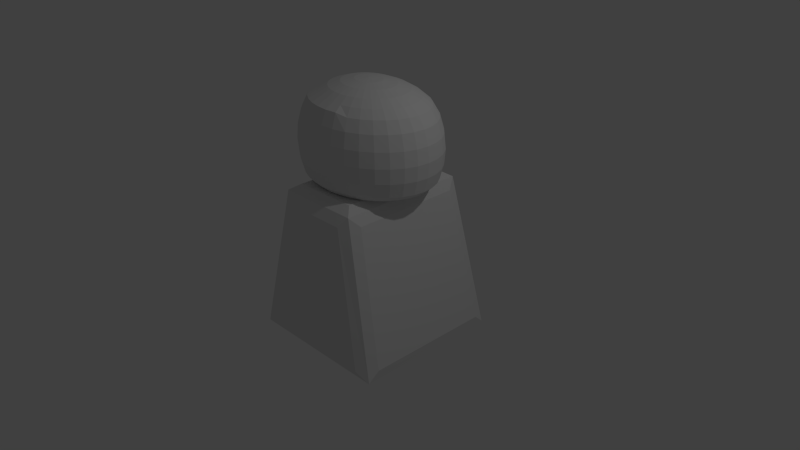 # Source: bomberman.blend  (saved by Blender 2.66.1; exported with 4.5.12 LTS)
import bpy
from mathutils import Matrix  # noqa: F401  (used for matrix-valued properties, if any)

bpy.ops.wm.read_factory_settings(use_empty=True)
scene = bpy.context.scene
scene.name = 'Scene'

# ---- collections
col_collection_1 = bpy.data.collections.new('Collection 1'); scene.collection.children.link(col_collection_1)

# ---- materials (node trees are filled in below, after node groups)
mat_material_001 = bpy.data.materials.new('Material.001')
mat_material_001.alpha_threshold = 0.0
mat_material_001.use_transparent_shadow = False
mat_material_001.roughness = 0.5
mat_material_001.line_color = (0.0, 0.0, 0.0, 1.0)
mat_material = bpy.data.materials.new('Material')
mat_material.alpha_threshold = 0.0
mat_material.use_transparent_shadow = False
mat_material.roughness = 0.5
mat_material.line_color = (0.0, 0.0, 0.0, 1.0)

# ---- material node trees

# ---- world
world_world = bpy.data.worlds.new('World'); scene.world = world_world
world_world.color = (0.05088, 0.05088, 0.05088)
world_world.use_sun_shadow = False
world_world.sun_shadow_jitter_overblur = 0.0
world_world.cycles.sampling_method = 'MANUAL'
world_world.cycles.sample_map_resolution = 256

# ---- cameras
cam_camera = bpy.data.cameras.new('Camera')
cam_camera.clip_end = 100.0
cam_camera.lens = 35.0
cam_camera.sensor_width = 32.0
cam_camera.sensor_height = 18.0
cam_camera.ortho_scale = 7.314
cam_camera.dof.focus_distance = 0.0
cam_camera.dof.aperture_fstop = 128.0

# ---- lights
light_lamp = bpy.data.lights.new('Lamp', 'POINT')
light_lamp.transmission_factor = 0.0
light_lamp.cutoff_distance = 30.0
light_lamp.energy = 100.0
light_lamp.shadow_buffer_clip_start = 1.001
light_lamp.shadow_soft_size = 0.1
light_lamp.shadow_maximum_resolution = 0.006
light_lamp.use_absolute_resolution = True
light_lamp.cycles.use_multiple_importance_sampling = False

# ---- meshes
me_sphere = bpy.data.meshes.new('Sphere')
me_sphere.from_pydata([(-0.1951, 1.676e-08, 0.2861), (-0.3827, 1.676e-08, 0.252), (-0.5556, 1.676e-08, 0.1965), (-0.7071, 1.676e-08, 0.1219), (-0.8315, 1.66e-08, 0.06209), (-0.9239, 1.66e-08, -0.1108), (-0.9808, 1.66e-08, -0.2984), (-1.0, 1.66e-08, -0.4935), (-0.9808, 1.66e-08, -0.6886), (-0.9239, 1.66e-08, -0.8762), (-0.8315, 1.66e-08, -0.951), (-0.7071, 1.66e-08, -0.9756), (-0.5556, 1.66e-08, -0.9957), (-0.3827, 1.66e-08, -1.011), (-0.1951, 1.66e-08, -1.02), (-0.1913, 0.03045, 0.2861), (-0.3753, 0.05973, 0.252), (-0.5449, 0.08671, 0.1965), (-0.6935, 0.1104, 0.1219), (-0.8155, 0.1298, 0.031), (-0.9061, 0.1442, -0.1108), (-0.9619, 0.1531, -0.2984), (-0.9808, 0.1561, -0.4935), (-0.9619, 0.1531, -0.6886), (-0.9061, 0.1442, -0.8762), (-0.8155, 0.1298, -0.951), (-0.6935, 0.1104, -0.9756), (-0.5449, 0.08671, -0.9957), (-0.3753, 0.05973, -1.011), (-0.1913, 0.03045, -1.02), (-0.1802, 0.05973, 0.2861), (-0.3536, 0.1172, 0.252), (-0.5133, 0.1701, 0.1965), (-0.6533, 0.2165, 0.1219), (-0.7682, 0.2546, 0.031), (-0.8536, 0.2828, -0.1108), (-0.9061, 0.3003, -0.2984), (-0.9239, 0.3061, -0.4935), (-0.9061, 0.3003, -0.6886), (-0.8536, 0.2828, -0.8762), (-0.7682, 0.2546, -0.951), (-0.6533, 0.2165, -0.9756), (-0.5133, 0.1701, -0.9957), (-0.3536, 0.1172, -1.011), (-0.1802, 0.05973, -1.02), (-0.1622, 0.08671, 0.2861), (-0.3182, 0.1701, 0.252), (-0.4619, 0.2469, 0.1965), (-0.5879, 0.3143, 0.1219), (-0.6913, 0.3696, 0.031), (-0.7682, 0.4106, -0.1108), (-0.8155, 0.4359, -0.2984), (-0.8315, 0.4445, -0.4935), (-0.8155, 0.4359, -0.6886), (-0.7682, 0.4106, -0.8762), (-0.6913, 0.3696, -0.951), (-0.5879, 0.3143, -0.9756), (-0.4619, 0.2469, -0.9957), (-0.3182, 0.1701, -1.011), (-0.1622, 0.08671, -1.02), (-0.1379, 0.1104, 0.2861), (-0.2706, 0.2165, 0.252), (-0.3928, 0.3143, 0.1965), (-0.5, 0.4, 0.1219), (-0.5879, 0.4704, 0.031), (-0.6533, 0.5226, -0.1108), (-0.6935, 0.5548, -0.2984), (-0.7071, 0.5657, -0.4935), (-0.6935, 0.5548, -0.6886), (-0.6533, 0.5226, -0.8762), (-0.5879, 0.4704, -0.951), (-0.5, 0.4, -0.9756), (-0.3928, 0.3143, -0.9957), (-0.2706, 0.2165, -1.011), (-0.1379, 0.1104, -1.02), (-0.1084, 0.1298, 0.2861), (-0.2126, 0.2546, 0.252), (-0.3087, 0.3696, 0.1965), (-0.3928, 0.4704, 0.1219), (-0.4619, 0.5531, 0.031), (-0.5133, 0.6145, -0.1108), (-0.5449, 0.6524, -0.2984), (-0.5556, 0.6652, -0.4935), (-0.5449, 0.6524, -0.6886), (-0.5133, 0.6145, -0.8762), (-0.4619, 0.5531, -0.951), (-0.3928, 0.4704, -0.9756), (-0.3087, 0.3696, -0.9957), (-0.2126, 0.2546, -1.011), (-0.1084, 0.1298, -1.02), (-0.07466, 0.1442, 0.2861), (-0.1464, 0.2828, 0.252), (-0.2126, 0.4106, 0.1965), (-0.2706, 0.5226, 0.1219), (-0.3182, 0.6145, 0.031), (-0.3536, 0.6828, -0.1108), (-0.3753, 0.7249, -0.2984), (-0.3827, 0.7391, -0.4935), (-0.3753, 0.7249, -0.6886), (-0.3536, 0.6828, -0.8762), (-0.3182, 0.6145, -0.951), (-0.2706, 0.5226, -0.9756), (-0.2126, 0.4106, -0.9957), (-0.1464, 0.2828, -1.011), (-0.07466, 0.1442, -1.02), (-0.03806, 0.1531, 0.2861), (-0.07466, 0.3003, 0.252), (-0.1084, 0.4359, 0.1965), (-0.1379, 0.5548, 0.1219), (-0.1622, 0.6524, 0.031), (-0.1802, 0.7249, -0.1108), (-0.1913, 0.7696, -0.2984), (-0.1951, 0.7846, -0.4935), (-0.1913, 0.7696, -0.6886), (-0.1802, 0.7249, -0.8762), (-0.1622, 0.6524, -0.951), (-0.1379, 0.5548, -0.9756), (-0.1084, 0.4359, -0.9957), (-0.07466, 0.3003, -1.011), (-0.03806, 0.1531, -1.02), (3.446e-07, 0.1561, 0.2861), (3.632e-07, 0.3061, 0.252), (3.632e-07, 0.4445, 0.1965), (4.005e-07, 0.5657, 0.1219), (4.154e-07, 0.6652, 0.031), (3.705e-07, 0.7391, -0.1108), (4.749e-07, 0.7846, -0.2984), (3.407e-07, 0.8, -0.4935), (4.749e-07, 0.7846, -0.6886), (3.407e-07, 0.7391, -0.8762), (4.152e-07, 0.6652, -0.951), (4.003e-07, 0.5657, -0.9756), (3.929e-07, 0.4445, -0.9957), (3.556e-07, 0.3061, -1.011), (3.147e-07, 0.1561, -1.02), (0.03806, 0.1531, 0.2861), (0.07466, 0.3003, 0.252), (0.1084, 0.4359, 0.1965), (0.138, 0.5548, 0.1219), (0.1622, 0.6524, 0.031), (0.1802, 0.7249, -0.1108), (0.1913, 0.7696, -0.2984), (0.1951, 0.7846, -0.4935), (0.1913, 0.7696, -0.6886), (0.1802, 0.7249, -0.8762), (0.1622, 0.6524, -0.951), (0.138, 0.5548, -0.9756), (0.1084, 0.4359, -0.9957), (0.07466, 0.3003, -1.011), (0.03806, 0.1531, -1.02), (0.07466, 0.1442, 0.2861), (0.1464, 0.2828, 0.252), (0.2126, 0.4106, 0.1965), (0.2706, 0.5226, 0.1219), (0.3182, 0.6145, 0.031), (0.3536, 0.6828, -0.1108), (0.3753, 0.7249, -0.2984), (0.3827, 0.7391, -0.4935), (0.3753, 0.7249, -0.6886), (0.3536, 0.6828, -0.8762), (0.3182, 0.6145, -0.951), (0.2706, 0.5226, -0.9756), (0.2126, 0.4106, -0.9957), (0.1464, 0.2828, -1.011), (0.07466, 0.1442, -1.02), (0.1084, 0.1298, 0.2861), (0.2126, 0.2546, 0.252), (0.3087, 0.3696, 0.1965), (0.3928, 0.4704, 0.1219), (0.4619, 0.5531, 0.031), (0.5133, 0.6145, -0.1108), (0.5449, 0.6524, -0.2984), (0.5556, 0.6652, -0.4935), (0.5449, 0.6524, -0.6886), (0.5133, 0.6145, -0.8762), (0.4619, 0.5531, -0.951), (0.3928, 0.4704, -0.9756), (0.3087, 0.3696, -0.9957), (0.2126, 0.2546, -1.011), (0.1084, 0.1298, -1.02), (0.138, 0.1104, 0.2861), (0.2706, 0.2165, 0.252), (0.3928, 0.3143, 0.1965), (0.5, 0.4, 0.1219), (0.5879, 0.4704, 0.031), (0.6533, 0.5226, -0.1108), (0.6935, 0.5548, -0.2984), (0.7071, 0.5657, -0.4935), (0.6935, 0.5548, -0.6886), (0.6533, 0.5226, -0.8762), (0.5879, 0.4704, -0.951), (0.5, 0.4, -0.9756), (0.3928, 0.3143, -0.9957), (0.2706, 0.2165, -1.011), (0.138, 0.1104, -1.02), (0.1622, 0.08671, 0.2861), (0.3182, 0.1701, 0.252), (0.4619, 0.2469, 0.1965), (0.5879, 0.3143, 0.1219), (0.6913, 0.3696, 0.031), (0.7682, 0.4106, -0.1108), (0.8155, 0.4359, -0.2984), (0.8315, 0.4445, -0.4935), (0.8155, 0.4359, -0.6886), (0.7682, 0.4106, -0.8762), (0.6913, 0.3696, -0.951), (0.5879, 0.3143, -0.9756), (0.4619, 0.2469, -0.9957), (0.3182, 0.1701, -1.011), (0.1622, 0.08671, -1.02), (0.1802, 0.05973, 0.2861), (0.3536, 0.1172, 0.252), (0.5133, 0.1701, 0.1965), (0.6533, 0.2165, 0.1219), (0.7682, 0.2546, 0.031), (0.8536, 0.2828, -0.1108), (0.9061, 0.3003, -0.2984), (0.9239, 0.3061, -0.4935), (0.9061, 0.3003, -0.6886), (0.8536, 0.2828, -0.8762), (0.7682, 0.2546, -0.951), (0.6533, 0.2165, -0.9756), (0.5133, 0.1701, -0.9957), (0.3536, 0.1172, -1.011), (0.1802, 0.05973, -1.02), (0.1913, 0.03045, 0.2861), (0.3753, 0.05973, 0.252), (0.5449, 0.08671, 0.1965), (0.6935, 0.1104, 0.1219), (0.8155, 0.1298, 0.031), (0.9061, 0.1442, -0.1108), (0.9619, 0.1531, -0.2984), (0.9808, 0.1561, -0.4935), (0.9619, 0.1531, -0.6886), (0.9061, 0.1442, -0.8762), (0.8155, 0.1298, -0.951), (0.6935, 0.1104, -0.9756), (0.5449, 0.08671, -0.9957), (0.3753, 0.05973, -1.011), (0.1913, 0.03045, -1.02), (0.1951, -9.313e-09, 0.2861), (0.3827, -2.421e-08, 0.252), (0.5556, -3.725e-08, 0.1965), (0.7071, -3.166e-08, 0.1219), (0.8315, -6.706e-08, 0.031), (0.9239, -1.026e-07, -0.1108), (0.9808, -1.026e-07, -0.2984), (1.0, -6.684e-08, -0.4935), (0.9808, -1.026e-07, -0.6886), (0.9239, -1.916e-08, -0.8762), (0.8315, -6.684e-08, -0.951), (0.7071, -3.108e-08, -0.9756), (0.5556, -6.088e-08, -0.9957), (0.3827, -1.277e-09, -1.011), (0.1951, 1.66e-08, -1.02), (0.1913, -0.03045, 0.2861), (0.3753, -0.05973, 0.252), (0.5449, -0.08671, 0.1965), (0.6935, -0.1104, 0.1219), (0.8155, -0.1298, 0.031), (0.9061, -0.1442, -0.1108), (0.9619, -0.1531, -0.2984), (0.9808, -0.1561, -0.4935), (0.9619, -0.1531, -0.6886), (0.9061, -0.1442, -0.8762), (0.8155, -0.1298, -0.951), (0.6935, -0.1104, -0.9756), (0.5449, -0.08671, -0.9957), (0.3753, -0.05973, -1.011), (0.1913, -0.03045, -1.02), (0.1802, -0.05973, 0.2861), (0.3536, -0.1172, 0.252), (0.5133, -0.1701, 0.1965), (0.6533, -0.2165, 0.1219), (0.7682, -0.2546, 0.031), (0.8536, -0.2828, -0.1108), (0.9061, -0.3003, -0.2984), (0.9239, -0.3061, -0.4935), (0.9061, -0.3003, -0.6886), (0.8536, -0.2828, -0.8762), (0.7682, -0.2546, -0.951), (0.6533, -0.2165, -0.9756), (0.5133, -0.1701, -0.9957), (0.3536, -0.1172, -1.011), (0.1802, -0.05973, -1.02), (0.1622, -0.08671, 0.2861), (0.3182, -0.1701, 0.252), (0.4619, -0.2469, 0.1965), (0.5879, -0.3143, 0.1219), (0.6913, -0.3696, 0.031), (0.7682, -0.4106, -0.1108), (0.8155, -0.4359, -0.2984), (0.8315, -0.4445, -0.4935), (0.8155, -0.4359, -0.6886), (0.7682, -0.4106, -0.8762), (0.6913, -0.3696, -0.951), (0.5879, -0.3143, -0.9756), (0.4619, -0.2469, -0.9957), (0.3182, -0.1701, -1.011), (0.1622, -0.08671, -1.02), (0.138, -0.1104, 0.2861), (0.2706, -0.2165, 0.252), (0.3928, -0.3143, 0.1965), (0.5, -0.4, 0.1219), (0.5879, -0.4704, 0.031), (0.6533, -0.5226, -0.1108), (0.6935, -0.5548, -0.2984), (0.7071, -0.5657, -0.4935), (0.6935, -0.5548, -0.6886), (0.6533, -0.5226, -0.8762), (0.5879, -0.4704, -0.951), (0.5, -0.4, -0.9756), (0.3928, -0.3143, -0.9957), (0.2706, -0.2165, -1.011), (0.1379, -0.1104, -1.02), (0.1084, -0.1298, 0.2861), (0.2126, -0.2546, 0.252), (0.3087, -0.3696, 0.1965), (0.3928, -0.4704, 0.1219), (0.4619, -0.5531, 0.031), (0.5133, -0.6145, -0.1108), (0.5449, -0.6524, -0.2984), (0.5556, -0.6652, -0.4935), (0.5449, -0.6524, -0.6886), (0.5133, -0.6145, -0.8762), (0.4619, -0.5531, -0.951), (0.3928, -0.4704, -0.9756), (0.3087, -0.3696, -0.9957), (0.2126, -0.2546, -1.011), (0.1084, -0.1298, -1.02), (3.258e-07, 1.66e-08, -1.023), (0.07466, -0.1442, 0.2861), (0.1464, -0.2828, 0.252), (0.2126, -0.4106, 0.1965), (0.2706, -0.5226, 0.1219), (0.3182, -0.6145, 0.031), (0.3536, -0.6828, -0.1108), (0.3753, -0.7249, -0.2984), (0.3827, -0.7391, -0.4935), (0.3753, -0.7249, -0.6886), (0.3536, -0.6828, -0.8762), (0.3182, -0.6145, -0.951), (0.2706, -0.5226, -0.9756), (0.2126, -0.4106, -0.9957), (0.1464, -0.2828, -1.011), (0.07466, -0.1442, -1.02), (0.03806, -0.1531, 0.2861), (0.07466, -0.3003, 0.252), (0.1084, -0.4359, 0.1965), (0.1379, -0.5548, 0.1219), (0.1622, -0.6524, 0.06209), (0.1802, -0.7249, -0.1108), (0.1913, -0.7696, -0.2984), (0.1951, -0.7846, -0.4935), (0.1913, -0.7696, -0.6886), (0.1802, -0.7249, -0.8762), (0.1622, -0.6524, -0.951), (0.1379, -0.5548, -0.9756), (0.1084, -0.4359, -0.9957), (0.07466, -0.3003, -1.011), (0.03806, -0.1531, -1.02), (2.775e-07, -0.1561, 0.2861), (2.515e-07, -0.3061, 0.252), (2.291e-07, -0.4445, 0.1965), (2.217e-07, -0.5657, 0.1219), (2.215e-07, -0.6652, 0.06209), (1.47e-07, -0.7391, -0.1108), (1.023e-07, -0.7846, -0.2984), (1.619e-07, -0.8, -0.4935), (1.023e-07, -0.7846, -0.6886), (1.768e-07, -0.7391, -0.8762), (2.215e-07, -0.6652, -0.951), (2.215e-07, -0.5657, -0.9756), (2.141e-07, -0.4445, -0.9957), (3.109e-07, -0.3061, -1.011), (3.147e-07, -0.1561, -1.02), (-0.03806, -0.1531, 0.2861), (-0.07466, -0.3003, 0.252), (-0.1084, -0.4359, 0.1965), (-0.1379, -0.5548, 0.1219), (-0.1622, -0.6524, 0.06209), (-0.1802, -0.7249, -0.1108), (-0.1913, -0.7696, -0.2984), (-0.1951, -0.7846, -0.4935), (-0.1913, -0.7696, -0.6886), (-0.1802, -0.7249, -0.8762), (-0.1622, -0.6524, -0.951), (-0.1379, -0.5548, -0.9756), (-0.1084, -0.4359, -0.9957), (-0.07466, -0.3003, -1.011), (-0.03806, -0.1531, -1.02), (-0.07466, -0.1442, 0.2861), (-0.1464, -0.2828, 0.252), (-0.2126, -0.4106, 0.1965), (-0.2706, -0.5226, 0.1219), (-0.3182, -0.6145, 0.06209), (-0.3536, -0.6828, -0.1108), (-0.3753, -0.7249, -0.2984), (-0.3827, -0.7391, -0.4935), (-0.3753, -0.7249, -0.6886), (-0.3536, -0.6828, -0.8762), (-0.3182, -0.6145, -0.951), (-0.2706, -0.5226, -0.9756), (-0.2126, -0.4106, -0.9957), (-0.1464, -0.2828, -1.011), (-0.07466, -0.1442, -1.02), (-0.1084, -0.1298, 0.2861), (-0.2126, -0.2546, 0.252), (-0.3087, -0.3696, 0.1965), (-0.3928, -0.4704, 0.1219), (-0.4619, -0.5531, 0.06209), (-0.5133, -0.6145, -0.1108), (-0.5449, -0.6524, -0.2984), (-0.5556, -0.6652, -0.4935), (-0.5449, -0.6524, -0.6886), (-0.5133, -0.6145, -0.8762), (-0.4619, -0.5531, -0.951), (-0.3928, -0.4704, -0.9756), (-0.3087, -0.3696, -0.9957), (-0.2126, -0.2546, -1.011), (-0.1084, -0.1298, -1.02), (-0.1379, -0.1104, 0.2861), (-0.2706, -0.2165, 0.252), (-0.3928, -0.3143, 0.1965), (-0.5, -0.4, 0.1219), (-0.5879, -0.4703, 0.06209), (-0.6533, -0.5226, -0.1108), (-0.6935, -0.5548, -0.2984), (-0.7071, -0.5657, -0.4935), (-0.6935, -0.5548, -0.6886), (-0.6533, -0.5226, -0.8762), (-0.5879, -0.4703, -0.951), (-0.5, -0.4, -0.9756), (-0.3928, -0.3143, -0.9957), (-0.2706, -0.2165, -1.011), (-0.1379, -0.1104, -1.02), (5.402e-08, -1.285e-07, 0.2977), (-0.1622, -0.08671, 0.2861), (-0.3182, -0.1701, 0.252), (-0.4619, -0.2469, 0.1965), (-0.5879, -0.3143, 0.1219), (-0.6913, -0.3696, 0.06209), (-0.7682, -0.4106, -0.1108), (-0.8155, -0.4359, -0.2984), (-0.8315, -0.4445, -0.4935), (-0.8155, -0.4359, -0.6886), (-0.7682, -0.4106, -0.8762), (-0.6913, -0.3696, -0.951), (-0.5879, -0.3143, -0.9756), (-0.4619, -0.2469, -0.9957), (-0.3182, -0.1701, -1.011), (-0.1622, -0.08671, -1.02), (-0.1802, -0.05973, 0.2861), (-0.3536, -0.1172, 0.252), (-0.5133, -0.1701, 0.1965), (-0.6533, -0.2165, 0.1219), (-0.7682, -0.2546, 0.06209), (-0.8536, -0.2828, -0.1108), (-0.9061, -0.3003, -0.2984), (-0.9239, -0.3061, -0.4935), (-0.9061, -0.3003, -0.6886), (-0.8536, -0.2828, -0.8762), (-0.7682, -0.2546, -0.951), (-0.6533, -0.2165, -0.9756), (-0.5133, -0.1701, -0.9957), (-0.3536, -0.1172, -1.011), (-0.1802, -0.05973, -1.02), (-0.1913, -0.03045, 0.2861), (-0.3753, -0.05973, 0.252), (-0.5449, -0.08671, 0.1965), (-0.6935, -0.1104, 0.1219), (-0.8155, -0.1298, 0.06209), (-0.9061, -0.1442, -0.1108), (-0.9619, -0.1531, -0.2984), (-0.9808, -0.1561, -0.4935), (-0.9619, -0.1531, -0.6886), (-0.9061, -0.1442, -0.8762), (-0.8155, -0.1298, -0.951), (-0.6935, -0.1104, -0.9756), (-0.5449, -0.08671, -0.9957), (-0.3753, -0.05973, -1.011), (-0.1913, -0.03045, -1.02)], [], [(10, 9, 24, 25), (4, 3, 18, 19), (11, 10, 25, 26), (5, 4, 19, 20), (12, 11, 26, 27), (6, 5, 20, 21), (13, 12, 27, 28), (7, 6, 21, 22), (1, 0, 15, 16), (14, 13, 28, 29), (8, 7, 22, 23), (2, 1, 16, 17), (9, 8, 23, 24), (3, 2, 17, 18), (28, 27, 42, 43), (22, 21, 36, 37), (16, 15, 30, 31), (29, 28, 43, 44), (23, 22, 37, 38), (17, 16, 31, 32), (24, 23, 38, 39), (18, 17, 32, 33), (25, 24, 39, 40), (19, 18, 33, 34), (26, 25, 40, 41), (20, 19, 34, 35), (27, 26, 41, 42), (21, 20, 35, 36), (34, 33, 48, 49), (41, 40, 55, 56), (35, 34, 49, 50), (42, 41, 56, 57), (36, 35, 50, 51), (43, 42, 57, 58), (37, 36, 51, 52), (31, 30, 45, 46), (44, 43, 58, 59), (38, 37, 52, 53), (32, 31, 46, 47), (39, 38, 53, 54), (33, 32, 47, 48), (40, 39, 54, 55), (53, 52, 67, 68), (47, 46, 61, 62), (54, 53, 68, 69), (48, 47, 62, 63), (55, 54, 69, 70), (49, 48, 63, 64), (56, 55, 70, 71), (50, 49, 64, 65), (57, 56, 71, 72), (51, 50, 65, 66), (58, 57, 72, 73), (52, 51, 66, 67), (46, 45, 60, 61), (59, 58, 73, 74), (72, 71, 86, 87), (66, 65, 80, 81), (73, 72, 87, 88), (67, 66, 81, 82), (61, 60, 75, 76), (74, 73, 88, 89), (68, 67, 82, 83), (62, 61, 76, 77), (69, 68, 83, 84), (63, 62, 77, 78), (70, 69, 84, 85), (64, 63, 78, 79), (71, 70, 85, 86), (65, 64, 79, 80), (85, 84, 99, 100), (79, 78, 93, 94), (86, 85, 100, 101), (80, 79, 94, 95), (87, 86, 101, 102), (81, 80, 95, 96), (88, 87, 102, 103), (82, 81, 96, 97), (76, 75, 90, 91), (89, 88, 103, 104), (83, 82, 97, 98), (77, 76, 91, 92), (84, 83, 98, 99), (78, 77, 92, 93), (104, 103, 118, 119), (98, 97, 112, 113), (92, 91, 106, 107), (99, 98, 113, 114), (93, 92, 107, 108), (100, 99, 114, 115), (94, 93, 108, 109), (101, 100, 115, 116), (95, 94, 109, 110), (102, 101, 116, 117), (96, 95, 110, 111), (103, 102, 117, 118), (97, 96, 111, 112), (91, 90, 105, 106), (117, 116, 131, 132), (111, 110, 125, 126), (118, 117, 132, 133), (112, 111, 126, 127), (106, 105, 120, 121), (119, 118, 133, 134), (113, 112, 127, 128), (107, 106, 121, 122), (114, 113, 128, 129), (108, 107, 122, 123), (115, 114, 129, 130), (109, 108, 123, 124), (116, 115, 130, 131), (110, 109, 124, 125), (130, 129, 144, 145), (124, 123, 138, 139), (131, 130, 145, 146), (125, 124, 139, 140), (132, 131, 146, 147), (126, 125, 140, 141), (133, 132, 147, 148), (127, 126, 141, 142), (121, 120, 135, 136), (134, 133, 148, 149), (128, 127, 142, 143), (122, 121, 136, 137), (129, 128, 143, 144), (123, 122, 137, 138), (149, 148, 163, 164), (143, 142, 157, 158), (137, 136, 151, 152), (144, 143, 158, 159), (138, 137, 152, 153), (145, 144, 159, 160), (139, 138, 153, 154), (146, 145, 160, 161), (140, 139, 154, 155), (147, 146, 161, 162), (141, 140, 155, 156), (148, 147, 162, 163), (142, 141, 156, 157), (136, 135, 150, 151), (162, 161, 176, 177), (156, 155, 170, 171), (163, 162, 177, 178), (157, 156, 171, 172), (151, 150, 165, 166), (164, 163, 178, 179), (158, 157, 172, 173), (152, 151, 166, 167), (159, 158, 173, 174), (153, 152, 167, 168), (160, 159, 174, 175), (154, 153, 168, 169), (161, 160, 175, 176), (155, 154, 169, 170), (168, 167, 182, 183), (175, 174, 189, 190), (169, 168, 183, 184), (176, 175, 190, 191), (170, 169, 184, 185), (177, 176, 191, 192), (171, 170, 185, 186), (178, 177, 192, 193), (172, 171, 186, 187), (166, 165, 180, 181), (179, 178, 193, 194), (173, 172, 187, 188), (167, 166, 181, 182), (174, 173, 188, 189), (187, 186, 201, 202), (181, 180, 195, 196), (194, 193, 208, 209), (188, 187, 202, 203), (182, 181, 196, 197), (189, 188, 203, 204), (183, 182, 197, 198), (190, 189, 204, 205), (184, 183, 198, 199), (191, 190, 205, 206), (185, 184, 199, 200), (192, 191, 206, 207), (186, 185, 200, 201), (193, 192, 207, 208), (206, 205, 220, 221), (200, 199, 214, 215), (207, 206, 221, 222), (201, 200, 215, 216), (208, 207, 222, 223), (202, 201, 216, 217), (196, 195, 210, 211), (209, 208, 223, 224), (203, 202, 217, 218), (197, 196, 211, 212), (204, 203, 218, 219), (198, 197, 212, 213), (205, 204, 219, 220), (199, 198, 213, 214), (219, 218, 233, 234), (213, 212, 227, 228), (220, 219, 234, 235), (214, 213, 228, 229), (221, 220, 235, 236), (215, 214, 229, 230), (222, 221, 236, 237), (216, 215, 230, 231), (223, 222, 237, 238), (217, 216, 231, 232), (211, 210, 225, 226), (224, 223, 238, 239), (218, 217, 232, 233), (212, 211, 226, 227), (238, 237, 252, 253), (232, 231, 246, 247), (226, 225, 240, 241), (239, 238, 253, 254), (233, 232, 247, 248), (227, 226, 241, 242), (234, 233, 248, 249), (228, 227, 242, 243), (235, 234, 249, 250), (229, 228, 243, 244), (236, 235, 250, 251), (230, 229, 244, 245), (237, 236, 251, 252), (231, 230, 245, 246), (251, 250, 265, 266), (245, 244, 259, 260), (252, 251, 266, 267), (246, 245, 260, 261), (253, 252, 267, 268), (247, 246, 261, 262), (241, 240, 255, 256), (254, 253, 268, 269), (248, 247, 262, 263), (242, 241, 256, 257), (249, 248, 263, 264), (243, 242, 257, 258), (250, 249, 264, 265), (244, 243, 258, 259), (264, 263, 278, 279), (258, 257, 272, 273), (265, 264, 279, 280), (259, 258, 273, 274), (266, 265, 280, 281), (260, 259, 274, 275), (267, 266, 281, 282), (261, 260, 275, 276), (268, 267, 282, 283), (262, 261, 276, 277), (256, 255, 270, 271), (269, 268, 283, 284), (263, 262, 277, 278), (257, 256, 271, 272), (283, 282, 297, 298), (277, 276, 291, 292), (271, 270, 285, 286), (284, 283, 298, 299), (278, 277, 292, 293), (272, 271, 286, 287), (279, 278, 293, 294), (273, 272, 287, 288), (280, 279, 294, 295), (274, 273, 288, 289), (281, 280, 295, 296), (275, 274, 289, 290), (282, 281, 296, 297), (276, 275, 290, 291), (296, 295, 310, 311), (290, 289, 304, 305), (297, 296, 311, 312), (291, 290, 305, 306), (298, 297, 312, 313), (292, 291, 306, 307), (286, 285, 300, 301), (299, 298, 313, 314), (293, 292, 307, 308), (287, 286, 301, 302), (294, 293, 308, 309), (288, 287, 302, 303), (295, 294, 309, 310), (289, 288, 303, 304), (302, 301, 316, 317), (309, 308, 323, 324), (303, 302, 317, 318), (310, 309, 324, 325), (304, 303, 318, 319), (311, 310, 325, 326), (305, 304, 319, 320), (312, 311, 326, 327), (306, 305, 320, 321), (313, 312, 327, 328), (307, 306, 321, 322), (301, 300, 315, 316), (314, 313, 328, 329), (308, 307, 322, 323), (321, 320, 336, 337), (328, 327, 343, 344), (322, 321, 337, 338), (316, 315, 331, 332), (329, 328, 344, 345), (323, 322, 338, 339), (317, 316, 332, 333), (324, 323, 339, 340), (318, 317, 333, 334), (325, 324, 340, 341), (319, 318, 334, 335), (326, 325, 341, 342), (320, 319, 335, 336), (327, 326, 342, 343), (341, 340, 355, 356), (335, 334, 349, 350), (342, 341, 356, 357), (336, 335, 350, 351), (343, 342, 357, 358), (337, 336, 351, 352), (344, 343, 358, 359), (338, 337, 352, 353), (332, 331, 346, 347), (345, 344, 359, 360), (339, 338, 353, 354), (333, 332, 347, 348), (340, 339, 354, 355), (334, 333, 348, 349), (360, 359, 374, 375), (354, 353, 368, 369), (348, 347, 362, 363), (355, 354, 369, 370), (349, 348, 363, 364), (356, 355, 370, 371), (350, 349, 364, 365), (357, 356, 371, 372), (351, 350, 365, 366), (358, 357, 372, 373), (352, 351, 366, 367), (359, 358, 373, 374), (353, 352, 367, 368), (347, 346, 361, 362), (373, 372, 387, 388), (367, 366, 381, 382), (374, 373, 388, 389), (368, 367, 382, 383), (362, 361, 376, 377), (375, 374, 389, 390), (369, 368, 383, 384), (363, 362, 377, 378), (370, 369, 384, 385), (364, 363, 378, 379), (371, 370, 385, 386), (365, 364, 379, 380), (372, 371, 386, 387), (366, 365, 380, 381), (386, 385, 400, 401), (380, 379, 394, 395), (387, 386, 401, 402), (381, 380, 395, 396), (388, 387, 402, 403), (382, 381, 396, 397), (389, 388, 403, 404), (383, 382, 397, 398), (377, 376, 391, 392), (390, 389, 404, 405), (384, 383, 398, 399), (378, 377, 392, 393), (385, 384, 399, 400), (379, 378, 393, 394), (405, 404, 419, 420), (399, 398, 413, 414), (393, 392, 407, 408), (400, 399, 414, 415), (394, 393, 408, 409), (401, 400, 415, 416), (395, 394, 409, 410), (402, 401, 416, 417), (396, 395, 410, 411), (403, 402, 417, 418), (397, 396, 411, 412), (404, 403, 418, 419), (398, 397, 412, 413), (392, 391, 406, 407), (418, 417, 432, 433), (412, 411, 426, 427), (419, 418, 433, 434), (413, 412, 427, 428), (407, 406, 421, 422), (420, 419, 434, 435), (414, 413, 428, 429), (408, 407, 422, 423), (415, 414, 429, 430), (409, 408, 423, 424), (416, 415, 430, 431), (410, 409, 424, 425), (417, 416, 431, 432), (411, 410, 425, 426), (431, 430, 446, 447), (425, 424, 440, 441), (432, 431, 447, 448), (426, 425, 441, 442), (433, 432, 448, 449), (427, 426, 442, 443), (434, 433, 449, 450), (428, 427, 443, 444), (422, 421, 437, 438), (435, 434, 450, 451), (429, 428, 444, 445), (423, 422, 438, 439), (430, 429, 445, 446), (424, 423, 439, 440), (438, 437, 452, 453), (451, 450, 465, 466), (445, 444, 459, 460), (439, 438, 453, 454), (446, 445, 460, 461), (440, 439, 454, 455), (447, 446, 461, 462), (441, 440, 455, 456), (448, 447, 462, 463), (442, 441, 456, 457), (449, 448, 463, 464), (443, 442, 457, 458), (450, 449, 464, 465), (444, 443, 458, 459), (457, 456, 471, 472), (464, 463, 478, 479), (458, 457, 472, 473), (465, 464, 479, 480), (459, 458, 473, 474), (453, 452, 467, 468), (466, 465, 480, 481), (460, 459, 474, 475), (454, 453, 468, 469), (461, 460, 475, 476), (455, 454, 469, 470), (462, 461, 476, 477), (456, 455, 470, 471), (463, 462, 477, 478), (0, 436, 15), (330, 14, 29), (15, 436, 30), (330, 29, 44), (30, 436, 45), (330, 44, 59), (330, 59, 74), (45, 436, 60), (60, 436, 75), (330, 74, 89), (75, 436, 90), (330, 89, 104), (330, 104, 119), (90, 436, 105), (105, 436, 120), (330, 119, 134), (120, 436, 135), (330, 134, 149), (330, 149, 164), (135, 436, 150), (150, 436, 165), (330, 164, 179), (165, 436, 180), (330, 179, 194), (330, 194, 209), (180, 436, 195), (195, 436, 210), (330, 209, 224), (330, 224, 239), (210, 436, 225), (330, 239, 254), (225, 436, 240), (240, 436, 255), (330, 254, 269), (330, 269, 284), (255, 436, 270), (330, 284, 299), (270, 436, 285), (285, 436, 300), (330, 299, 314), (330, 314, 329), (300, 436, 315), (315, 436, 331), (330, 329, 345), (331, 436, 346), (330, 345, 360), (330, 360, 375), (346, 436, 361), (361, 436, 376), (330, 375, 390), (376, 436, 391), (330, 390, 405), (330, 405, 420), (391, 436, 406), (406, 436, 421), (330, 420, 435), (421, 436, 437), (330, 435, 451), (330, 451, 466), (437, 436, 452), (452, 436, 467), (330, 466, 481), (476, 475, 8, 9), (470, 469, 2, 3), (477, 476, 9, 10), (471, 470, 3, 4), (478, 477, 10, 11), (472, 471, 4, 5), (479, 478, 11, 12), (473, 472, 5, 6), (467, 436, 0), (480, 479, 12, 13), (474, 473, 6, 7), (468, 467, 0, 1), (481, 480, 13, 14), (475, 474, 7, 8), (469, 468, 1, 2), (330, 481, 14)])
_uv = me_sphere.uv_layers.new(name='UVMap')
_uv.uv.foreach_set('vector', [0.3537, 0.3122, 0.3382, 0.3122, 0.3394, 0.2938, 0.355, 0.2947, 0.2047, 0.3126, 0.1822, 0.3122, 0.1811, 0.2925, 0.2073, 0.2917, 0.3715, 0.3122, 0.3537, 0.3122, 0.355, 0.2947, 0.3728, 0.2959, 0.2337, 0.3122, 0.2047, 0.3126, 0.2073, 0.2917, 0.2332, 0.291, 0.3952, 0.3122, 0.3715, 0.3122, 0.3728, 0.2959, 0.3965, 0.298, 0.2616, 0.3122, 0.2337, 0.3122, 0.2332, 0.291, 0.2614, 0.2908, 0.4252, 0.3122, 0.3952, 0.3122, 0.3965, 0.298, 0.4262, 0.3014, 0.2881, 0.3122, 0.2616, 0.3122, 0.2614, 0.2908, 0.2883, 0.2913, 0.1098, 0.3117, 0.05975, 0.3115, 0.05894, 0.3029, 0.1087, 0.2973, 0.4607, 0.3122, 0.4252, 0.3122, 0.4262, 0.3014, 0.4614, 0.3063, 0.3135, 0.3122, 0.2881, 0.3122, 0.2883, 0.2913, 0.3143, 0.2923, 0.15, 0.3119, 0.1098, 0.3117, 0.1087, 0.2973, 0.1489, 0.2941, 0.3382, 0.3122, 0.3135, 0.3122, 0.3143, 0.2923, 0.3394, 0.2938, 0.1822, 0.3122, 0.15, 0.3119, 0.1489, 0.2941, 0.1811, 0.2925, 0.4262, 0.3014, 0.3965, 0.298, 0.4004, 0.2836, 0.4297, 0.2906, 0.2883, 0.2913, 0.2614, 0.2908, 0.2609, 0.2681, 0.2892, 0.2691, 0.1087, 0.2973, 0.05894, 0.3029, 0.05628, 0.2944, 0.1049, 0.2829, 0.4614, 0.3063, 0.4262, 0.3014, 0.4297, 0.2906, 0.4634, 0.3004, 0.3143, 0.2923, 0.2883, 0.2913, 0.2892, 0.2691, 0.3165, 0.2713, 0.1489, 0.2941, 0.1087, 0.2973, 0.1049, 0.2829, 0.145, 0.2759, 0.3394, 0.2938, 0.3143, 0.2923, 0.3165, 0.2713, 0.3428, 0.2747, 0.1811, 0.2925, 0.1489, 0.2941, 0.145, 0.2759, 0.1777, 0.272, 0.355, 0.2947, 0.3394, 0.2938, 0.3428, 0.2747, 0.3588, 0.2767, 0.2073, 0.2917, 0.1811, 0.2925, 0.1777, 0.272, 0.2044, 0.2701, 0.3728, 0.2959, 0.355, 0.2947, 0.3588, 0.2767, 0.3768, 0.2792, 0.2332, 0.291, 0.2073, 0.2917, 0.2044, 0.2701, 0.2313, 0.2686, 0.3965, 0.298, 0.3728, 0.2959, 0.3768, 0.2792, 0.4004, 0.2836, 0.2614, 0.2908, 0.2332, 0.291, 0.2313, 0.2686, 0.2609, 0.2681, 0.2044, 0.2701, 0.1777, 0.272, 0.1714, 0.2503, 0.1992, 0.2467, 0.3768, 0.2792, 0.3588, 0.2767, 0.3654, 0.2576, 0.3838, 0.2619, 0.2313, 0.2686, 0.2044, 0.2701, 0.1992, 0.2467, 0.2281, 0.244, 0.4004, 0.2836, 0.3768, 0.2792, 0.3838, 0.2619, 0.4074, 0.2692, 0.2609, 0.2681, 0.2313, 0.2686, 0.2281, 0.244, 0.2601, 0.2429, 0.4297, 0.2906, 0.4004, 0.2836, 0.4074, 0.2692, 0.4355, 0.2802, 0.2892, 0.2691, 0.2609, 0.2681, 0.2601, 0.2429, 0.291, 0.2445, 0.1049, 0.2829, 0.05628, 0.2944, 0.05175, 0.2862, 0.09818, 0.2684, 0.4634, 0.3004, 0.4297, 0.2906, 0.4355, 0.2802, 0.4669, 0.295, 0.3165, 0.2713, 0.2892, 0.2691, 0.291, 0.2445, 0.3206, 0.2482, 0.145, 0.2759, 0.1049, 0.2829, 0.09818, 0.2684, 0.138, 0.257, 0.3428, 0.2747, 0.3165, 0.2713, 0.3206, 0.2482, 0.3487, 0.2541, 0.1777, 0.272, 0.145, 0.2759, 0.138, 0.257, 0.1714, 0.2503, 0.3588, 0.2767, 0.3428, 0.2747, 0.3487, 0.2541, 0.3654, 0.2576, 0.3206, 0.2482, 0.291, 0.2445, 0.2939, 0.216, 0.3272, 0.2218, 0.138, 0.257, 0.09818, 0.2684, 0.08843, 0.2539, 0.1275, 0.2372, 0.3487, 0.2541, 0.3206, 0.2482, 0.3272, 0.2218, 0.358, 0.2311, 0.1714, 0.2503, 0.138, 0.257, 0.1275, 0.2372, 0.1618, 0.2266, 0.3654, 0.2576, 0.3487, 0.2541, 0.358, 0.2311, 0.3758, 0.2369, 0.1992, 0.2467, 0.1714, 0.2503, 0.1618, 0.2266, 0.1914, 0.2204, 0.3838, 0.2619, 0.3654, 0.2576, 0.3758, 0.2369, 0.3946, 0.2438, 0.2281, 0.244, 0.1992, 0.2467, 0.1914, 0.2204, 0.2231, 0.2158, 0.4074, 0.2692, 0.3838, 0.2619, 0.3946, 0.2438, 0.4177, 0.2547, 0.2601, 0.2429, 0.2281, 0.244, 0.2231, 0.2158, 0.259, 0.2137, 0.4355, 0.2802, 0.4074, 0.2692, 0.4177, 0.2547, 0.4438, 0.2703, 0.291, 0.2445, 0.2601, 0.2429, 0.259, 0.2137, 0.2939, 0.216, 0.09818, 0.2684, 0.05175, 0.2862, 0.04538, 0.2786, 0.08843, 0.2539, 0.4669, 0.295, 0.4355, 0.2802, 0.4438, 0.2703, 0.4716, 0.2901, 0.4177, 0.2547, 0.3946, 0.2438, 0.41, 0.225, 0.4318, 0.2407, 0.259, 0.2137, 0.2231, 0.2158, 0.2157, 0.1823, 0.2575, 0.1785, 0.4438, 0.2703, 0.4177, 0.2547, 0.4318, 0.2407, 0.4547, 0.2615, 0.2939, 0.216, 0.259, 0.2137, 0.2575, 0.1785, 0.2986, 0.1815, 0.08843, 0.2539, 0.04538, 0.2786, 0.0372, 0.2717, 0.07534, 0.2397, 0.4716, 0.2901, 0.4438, 0.2703, 0.4547, 0.2615, 0.4775, 0.2859, 0.3272, 0.2218, 0.2939, 0.216, 0.2986, 0.1815, 0.3373, 0.1905, 0.1275, 0.2372, 0.08843, 0.2539, 0.07534, 0.2397, 0.1129, 0.2163, 0.358, 0.2311, 0.3272, 0.2218, 0.3373, 0.1905, 0.3721, 0.205, 0.1618, 0.2266, 0.1275, 0.2372, 0.1129, 0.2163, 0.148, 0.2003, 0.3758, 0.2369, 0.358, 0.2311, 0.3721, 0.205, 0.391, 0.2143, 0.1914, 0.2204, 0.1618, 0.2266, 0.148, 0.2003, 0.18, 0.1901, 0.3946, 0.2438, 0.3758, 0.2369, 0.391, 0.2143, 0.41, 0.225, 0.2231, 0.2158, 0.1914, 0.2204, 0.18, 0.1901, 0.2157, 0.1823, 0.391, 0.2143, 0.3721, 0.205, 0.3932, 0.175, 0.4133, 0.1898, 0.18, 0.1901, 0.148, 0.2003, 0.1286, 0.171, 0.1633, 0.1546, 0.41, 0.225, 0.391, 0.2143, 0.4133, 0.1898, 0.4315, 0.2062, 0.2157, 0.1823, 0.18, 0.1901, 0.1633, 0.1546, 0.2046, 0.1414, 0.4318, 0.2407, 0.41, 0.225, 0.4315, 0.2062, 0.4503, 0.2281, 0.2575, 0.1785, 0.2157, 0.1823, 0.2046, 0.1414, 0.2552, 0.1344, 0.4547, 0.2615, 0.4318, 0.2407, 0.4503, 0.2281, 0.468, 0.2543, 0.2986, 0.1815, 0.2575, 0.1785, 0.2552, 0.1344, 0.3058, 0.1383, 0.07534, 0.2397, 0.0372, 0.2717, 0.0273, 0.2658, 0.05859, 0.2262, 0.4775, 0.2859, 0.4547, 0.2615, 0.468, 0.2543, 0.4843, 0.2828, 0.3373, 0.1905, 0.2986, 0.1815, 0.3058, 0.1383, 0.3531, 0.1523, 0.1129, 0.2163, 0.07534, 0.2397, 0.05859, 0.2262, 0.09314, 0.1945, 0.3721, 0.205, 0.3373, 0.1905, 0.3531, 0.1523, 0.3932, 0.175, 0.148, 0.2003, 0.1129, 0.2163, 0.09314, 0.1945, 0.1286, 0.171, 0.4843, 0.2828, 0.468, 0.2543, 0.4833, 0.2495, 0.4919, 0.2808, 0.3531, 0.1523, 0.3058, 0.1383, 0.3171, 0.08131, 0.3781, 0.1037, 0.09314, 0.1945, 0.05859, 0.2262, 0.0379, 0.2143, 0.06706, 0.1725, 0.3932, 0.175, 0.3531, 0.1523, 0.3781, 0.1037, 0.4261, 0.1404, 0.1286, 0.171, 0.09314, 0.1945, 0.06706, 0.1725, 0.1016, 0.1384, 0.4133, 0.1898, 0.3932, 0.175, 0.4261, 0.1404, 0.4464, 0.1644, 0.1633, 0.1546, 0.1286, 0.171, 0.1016, 0.1384, 0.1389, 0.1126, 0.4315, 0.2062, 0.4133, 0.1898, 0.4464, 0.1644, 0.4611, 0.1893, 0.2046, 0.1414, 0.1633, 0.1546, 0.1389, 0.1126, 0.1876, 0.09038, 0.4503, 0.2281, 0.4315, 0.2062, 0.4611, 0.1893, 0.4733, 0.2187, 0.2552, 0.1344, 0.2046, 0.1414, 0.1876, 0.09038, 0.2511, 0.07713, 0.468, 0.2543, 0.4503, 0.2281, 0.4733, 0.2187, 0.4833, 0.2495, 0.3058, 0.1383, 0.2552, 0.1344, 0.2511, 0.07713, 0.3171, 0.08131, 0.05859, 0.2262, 0.0273, 0.2658, 0.01587, 0.2614, 0.0379, 0.2143, 0.4733, 0.2187, 0.4611, 0.1893, 0.4999, 0.1805, 0.4999, 0.2151, 0.2511, 0.07713, 0.1876, 0.09038, 0.1602, 0.02562, 0.2425, 7.995e-05, 0.4833, 0.2495, 0.4733, 0.2187, 0.4999, 0.2151, 0.4999, 0.2479, 0.3171, 0.08131, 0.2511, 0.07713, 0.2425, 7.995e-05, 0.3347, 0.0004847, 0.0379, 0.2143, 0.01587, 0.2614, 0.00319, 0.2587, 0.01313, 0.2049, 0.4919, 0.2808, 0.4833, 0.2495, 0.4999, 0.2479, 0.4999, 0.2801, 0.3781, 0.1037, 0.3171, 0.08131, 0.3347, 0.0004847, 0.4192, 0.0388, 0.06706, 0.1725, 0.0379, 0.2143, 0.01313, 0.2049, 0.03318, 0.1517, 0.4261, 0.1404, 0.3781, 0.1037, 0.4192, 0.0388, 0.4803, 0.1004, 0.1016, 0.1384, 0.06706, 0.1725, 0.03318, 0.1517, 0.06367, 0.1033, 0.4464, 0.1644, 0.4261, 0.1404, 0.4803, 0.1004, 0.4999, 0.1408, 0.1389, 0.1126, 0.1016, 0.1384, 0.06367, 0.1033, 0.1025, 0.06285, 0.4611, 0.1893, 0.4464, 0.1644, 0.4999, 0.1408, 0.4999, 0.1805, 0.1876, 0.09038, 0.1389, 0.1126, 0.1025, 0.06285, 0.1602, 0.02562, 0.4999, 0.1408, 0.5194, 0.1004, 0.5736, 0.1404, 0.5533, 0.1644, 0.897, 0.06272, 0.9359, 0.103, 0.8981, 0.1382, 0.8607, 0.1125, 0.4999, 0.1805, 0.4999, 0.1408, 0.5533, 0.1644, 0.5386, 0.1893, 0.8393, 0.02556, 0.897, 0.06272, 0.8607, 0.1125, 0.812, 0.0903, 0.4999, 0.2151, 0.4999, 0.1805, 0.5386, 0.1893, 0.5264, 0.2186, 0.7571, 7.904e-05, 0.8393, 0.02556, 0.812, 0.0903, 0.7485, 0.07709, 0.4999, 0.2479, 0.4999, 0.2151, 0.5264, 0.2186, 0.5164, 0.2495, 0.6649, 0.0005109, 0.7571, 7.904e-05, 0.7485, 0.07709, 0.6826, 0.08129, 0.9866, 0.2047, 0.9967, 0.2585, 0.984, 0.2612, 0.9618, 0.214, 0.4999, 0.2801, 0.4999, 0.2479, 0.5164, 0.2495, 0.5078, 0.2808, 0.5805, 0.03882, 0.6649, 0.0005109, 0.6826, 0.08129, 0.6216, 0.1037, 0.9664, 0.1514, 0.9866, 0.2047, 0.9618, 0.214, 0.9326, 0.1723, 0.5194, 0.1004, 0.5805, 0.03882, 0.6216, 0.1037, 0.5736, 0.1404, 0.9359, 0.103, 0.9664, 0.1514, 0.9326, 0.1723, 0.8981, 0.1382, 0.5078, 0.2808, 0.5164, 0.2495, 0.5317, 0.2543, 0.5154, 0.2828, 0.6216, 0.1037, 0.6826, 0.08129, 0.6939, 0.1382, 0.6466, 0.1523, 0.9326, 0.1723, 0.9618, 0.214, 0.9411, 0.2261, 0.9065, 0.1943, 0.5736, 0.1404, 0.6216, 0.1037, 0.6466, 0.1523, 0.6065, 0.175, 0.8981, 0.1382, 0.9326, 0.1723, 0.9065, 0.1943, 0.871, 0.1708, 0.5533, 0.1644, 0.5736, 0.1404, 0.6065, 0.175, 0.5864, 0.1898, 0.8607, 0.1125, 0.8981, 0.1382, 0.871, 0.1708, 0.8363, 0.1545, 0.5386, 0.1893, 0.5533, 0.1644, 0.5864, 0.1898, 0.5682, 0.2062, 0.812, 0.0903, 0.8607, 0.1125, 0.8363, 0.1545, 0.795, 0.1413, 0.5264, 0.2186, 0.5386, 0.1893, 0.5682, 0.2062, 0.5495, 0.2281, 0.7485, 0.07709, 0.812, 0.0903, 0.795, 0.1413, 0.7445, 0.1344, 0.5164, 0.2495, 0.5264, 0.2186, 0.5495, 0.2281, 0.5317, 0.2543, 0.6826, 0.08129, 0.7485, 0.07709, 0.7445, 0.1344, 0.6939, 0.1382, 0.9618, 0.214, 0.984, 0.2612, 0.9725, 0.2656, 0.9411, 0.2261, 0.5495, 0.2281, 0.5682, 0.2062, 0.5897, 0.225, 0.568, 0.2407, 0.7445, 0.1344, 0.795, 0.1413, 0.784, 0.1822, 0.7422, 0.1784, 0.5317, 0.2543, 0.5495, 0.2281, 0.568, 0.2407, 0.545, 0.2615, 0.6939, 0.1382, 0.7445, 0.1344, 0.7422, 0.1784, 0.7011, 0.1815, 0.9411, 0.2261, 0.9725, 0.2656, 0.9626, 0.2715, 0.9244, 0.2396, 0.5154, 0.2828, 0.5317, 0.2543, 0.545, 0.2615, 0.5223, 0.2859, 0.6466, 0.1523, 0.6939, 0.1382, 0.7011, 0.1815, 0.6624, 0.1905, 0.9065, 0.1943, 0.9411, 0.2261, 0.9244, 0.2396, 0.8868, 0.2161, 0.6065, 0.175, 0.6466, 0.1523, 0.6624, 0.1905, 0.6277, 0.205, 0.871, 0.1708, 0.9065, 0.1943, 0.8868, 0.2161, 0.8516, 0.2002, 0.5864, 0.1898, 0.6065, 0.175, 0.6277, 0.205, 0.6087, 0.2143, 0.8363, 0.1545, 0.871, 0.1708, 0.8516, 0.2002, 0.8197, 0.19, 0.5682, 0.2062, 0.5864, 0.1898, 0.6087, 0.2143, 0.5897, 0.225, 0.795, 0.1413, 0.8363, 0.1545, 0.8197, 0.19, 0.784, 0.1822, 0.8516, 0.2002, 0.8868, 0.2161, 0.8721, 0.237, 0.8378, 0.2265, 0.6087, 0.2143, 0.6277, 0.205, 0.6417, 0.2311, 0.6239, 0.2369, 0.8197, 0.19, 0.8516, 0.2002, 0.8378, 0.2265, 0.8083, 0.2203, 0.5897, 0.225, 0.6087, 0.2143, 0.6239, 0.2369, 0.6052, 0.2438, 0.784, 0.1822, 0.8197, 0.19, 0.8083, 0.2203, 0.7766, 0.2156, 0.568, 0.2407, 0.5897, 0.225, 0.6052, 0.2438, 0.5821, 0.2547, 0.7422, 0.1784, 0.784, 0.1822, 0.7766, 0.2156, 0.7407, 0.2136, 0.545, 0.2615, 0.568, 0.2407, 0.5821, 0.2547, 0.5559, 0.2703, 0.7011, 0.1815, 0.7422, 0.1784, 0.7407, 0.2136, 0.7058, 0.2159, 0.9244, 0.2396, 0.9626, 0.2715, 0.9544, 0.2785, 0.9113, 0.2538, 0.5223, 0.2859, 0.545, 0.2615, 0.5559, 0.2703, 0.5282, 0.2901, 0.6624, 0.1905, 0.7011, 0.1815, 0.7058, 0.2159, 0.6726, 0.2217, 0.8868, 0.2161, 0.9244, 0.2396, 0.9113, 0.2538, 0.8721, 0.237, 0.6277, 0.205, 0.6624, 0.1905, 0.6726, 0.2217, 0.6417, 0.2311, 0.7058, 0.2159, 0.7407, 0.2136, 0.7396, 0.2428, 0.7087, 0.2444, 0.9113, 0.2538, 0.9544, 0.2785, 0.9481, 0.2862, 0.9015, 0.2683, 0.5282, 0.2901, 0.5559, 0.2703, 0.5642, 0.2801, 0.5329, 0.295, 0.6726, 0.2217, 0.7058, 0.2159, 0.7087, 0.2444, 0.6791, 0.2481, 0.8721, 0.237, 0.9113, 0.2538, 0.9015, 0.2683, 0.8616, 0.2569, 0.6417, 0.2311, 0.6726, 0.2217, 0.6791, 0.2481, 0.651, 0.254, 0.8378, 0.2265, 0.8721, 0.237, 0.8616, 0.2569, 0.8282, 0.2502, 0.6239, 0.2369, 0.6417, 0.2311, 0.651, 0.254, 0.6343, 0.2576, 0.8083, 0.2203, 0.8378, 0.2265, 0.8282, 0.2502, 0.8004, 0.2465, 0.6052, 0.2438, 0.6239, 0.2369, 0.6343, 0.2576, 0.6159, 0.2619, 0.7766, 0.2156, 0.8083, 0.2203, 0.8004, 0.2465, 0.7717, 0.2439, 0.5821, 0.2547, 0.6052, 0.2438, 0.6159, 0.2619, 0.5923, 0.2691, 0.7407, 0.2136, 0.7766, 0.2156, 0.7717, 0.2439, 0.7396, 0.2428, 0.5559, 0.2703, 0.5821, 0.2547, 0.5923, 0.2691, 0.5642, 0.2801, 0.6159, 0.2619, 0.6343, 0.2576, 0.641, 0.2767, 0.623, 0.2792, 0.7717, 0.2439, 0.8004, 0.2465, 0.7954, 0.2699, 0.7685, 0.2685, 0.5923, 0.2691, 0.6159, 0.2619, 0.623, 0.2792, 0.5993, 0.2836, 0.7396, 0.2428, 0.7717, 0.2439, 0.7685, 0.2685, 0.7389, 0.268, 0.5642, 0.2801, 0.5923, 0.2691, 0.5993, 0.2836, 0.5701, 0.2906, 0.7087, 0.2444, 0.7396, 0.2428, 0.7389, 0.268, 0.7105, 0.2691, 0.9015, 0.2683, 0.9481, 0.2862, 0.9435, 0.2944, 0.8948, 0.2828, 0.5329, 0.295, 0.5642, 0.2801, 0.5701, 0.2906, 0.5363, 0.3004, 0.6791, 0.2481, 0.7087, 0.2444, 0.7105, 0.2691, 0.6832, 0.2712, 0.8616, 0.2569, 0.9015, 0.2683, 0.8948, 0.2828, 0.8546, 0.2758, 0.651, 0.254, 0.6791, 0.2481, 0.6832, 0.2712, 0.657, 0.2747, 0.8282, 0.2502, 0.8616, 0.2569, 0.8546, 0.2758, 0.8219, 0.2719, 0.6343, 0.2576, 0.651, 0.254, 0.657, 0.2747, 0.641, 0.2767, 0.8004, 0.2465, 0.8282, 0.2502, 0.8219, 0.2719, 0.7954, 0.2699, 0.657, 0.2747, 0.6832, 0.2712, 0.6855, 0.2922, 0.6603, 0.2938, 0.8219, 0.2719, 0.8546, 0.2758, 0.8506, 0.294, 0.8184, 0.2923, 0.641, 0.2767, 0.657, 0.2747, 0.6603, 0.2938, 0.6448, 0.2947, 0.7954, 0.2699, 0.8219, 0.2719, 0.8184, 0.2923, 0.7925, 0.2914, 0.623, 0.2792, 0.641, 0.2767, 0.6448, 0.2947, 0.627, 0.2959, 0.7685, 0.2685, 0.7954, 0.2699, 0.7925, 0.2914, 0.7666, 0.2908, 0.5993, 0.2836, 0.623, 0.2792, 0.627, 0.2959, 0.6033, 0.298, 0.7389, 0.268, 0.7685, 0.2685, 0.7666, 0.2908, 0.7384, 0.2907, 0.5701, 0.2906, 0.5993, 0.2836, 0.6033, 0.298, 0.5735, 0.3014, 0.7105, 0.2691, 0.7389, 0.268, 0.7384, 0.2907, 0.7115, 0.2913, 0.8948, 0.2828, 0.9435, 0.2944, 0.9409, 0.3029, 0.891, 0.2973, 0.5363, 0.3004, 0.5701, 0.2906, 0.5735, 0.3014, 0.5383, 0.3063, 0.6832, 0.2712, 0.7105, 0.2691, 0.7115, 0.2913, 0.6855, 0.2922, 0.8546, 0.2758, 0.8948, 0.2828, 0.891, 0.2973, 0.8506, 0.294, 0.5735, 0.3014, 0.6033, 0.298, 0.6045, 0.3122, 0.5746, 0.3122, 0.7115, 0.2913, 0.7384, 0.2907, 0.7383, 0.3122, 0.7117, 0.3122, 0.891, 0.2973, 0.9409, 0.3029, 0.9401, 0.3115, 0.8899, 0.3117, 0.5383, 0.3063, 0.5735, 0.3014, 0.5746, 0.3122, 0.539, 0.3122, 0.6855, 0.2922, 0.7115, 0.2913, 0.7117, 0.3122, 0.6863, 0.3122, 0.8506, 0.294, 0.891, 0.2973, 0.8899, 0.3117, 0.8495, 0.3119, 0.6603, 0.2938, 0.6855, 0.2922, 0.6863, 0.3122, 0.6616, 0.3122, 0.8184, 0.2923, 0.8506, 0.294, 0.8495, 0.3119, 0.8173, 0.312, 0.6448, 0.2947, 0.6603, 0.2938, 0.6616, 0.3122, 0.6461, 0.3122, 0.7925, 0.2914, 0.8184, 0.2923, 0.8173, 0.312, 0.7915, 0.3121, 0.627, 0.2959, 0.6448, 0.2947, 0.6461, 0.3122, 0.6282, 0.3122, 0.7666, 0.2908, 0.7925, 0.2914, 0.7915, 0.3121, 0.766, 0.3121, 0.6033, 0.298, 0.627, 0.2959, 0.6282, 0.3122, 0.6045, 0.3122, 0.7384, 0.2907, 0.7666, 0.2908, 0.766, 0.3121, 0.7383, 0.3122, 0.6282, 0.3122, 0.6461, 0.3122, 0.6448, 0.3297, 0.627, 0.3286, 0.766, 0.3121, 0.7915, 0.3121, 0.7926, 0.3327, 0.7667, 0.3334, 0.6045, 0.3122, 0.6282, 0.3122, 0.627, 0.3286, 0.6033, 0.3265, 0.7383, 0.3122, 0.766, 0.3121, 0.7667, 0.3334, 0.7385, 0.3336, 0.5746, 0.3122, 0.6045, 0.3122, 0.6033, 0.3265, 0.5735, 0.3231, 0.7117, 0.3122, 0.7383, 0.3122, 0.7385, 0.3336, 0.7115, 0.3331, 0.8899, 0.3117, 0.9401, 0.3115, 0.941, 0.3201, 0.8911, 0.3261, 0.539, 0.3122, 0.5746, 0.3122, 0.5735, 0.3231, 0.5383, 0.3182, 0.6863, 0.3122, 0.7117, 0.3122, 0.7115, 0.3331, 0.6855, 0.3322, 0.8495, 0.3119, 0.8899, 0.3117, 0.8911, 0.3261, 0.8508, 0.3297, 0.6616, 0.3122, 0.6863, 0.3122, 0.6855, 0.3322, 0.6604, 0.3306, 0.8173, 0.312, 0.8495, 0.3119, 0.8508, 0.3297, 0.8185, 0.3317, 0.6461, 0.3122, 0.6616, 0.3122, 0.6604, 0.3306, 0.6448, 0.3297, 0.7915, 0.3121, 0.8173, 0.312, 0.8185, 0.3317, 0.7926, 0.3327, 0.6604, 0.3306, 0.6855, 0.3322, 0.6833, 0.3532, 0.657, 0.3498, 0.8185, 0.3317, 0.8508, 0.3297, 0.8549, 0.348, 0.8222, 0.3521, 0.6448, 0.3297, 0.6604, 0.3306, 0.657, 0.3498, 0.641, 0.3478, 0.7926, 0.3327, 0.8185, 0.3317, 0.8222, 0.3521, 0.7956, 0.3543, 0.627, 0.3286, 0.6448, 0.3297, 0.641, 0.3478, 0.623, 0.3453, 0.7667, 0.3334, 0.7926, 0.3327, 0.7956, 0.3543, 0.7686, 0.3558, 0.6033, 0.3265, 0.627, 0.3286, 0.623, 0.3453, 0.5993, 0.3408, 0.7385, 0.3336, 0.7667, 0.3334, 0.7686, 0.3558, 0.739, 0.3563, 0.5735, 0.3231, 0.6033, 0.3265, 0.5993, 0.3408, 0.5701, 0.3339, 0.7115, 0.3331, 0.7385, 0.3336, 0.739, 0.3563, 0.7106, 0.3553, 0.8911, 0.3261, 0.941, 0.3201, 0.9437, 0.3285, 0.8951, 0.3406, 0.5383, 0.3182, 0.5735, 0.3231, 0.5701, 0.3339, 0.5363, 0.324, 0.6855, 0.3322, 0.7115, 0.3331, 0.7106, 0.3553, 0.6833, 0.3532, 0.8508, 0.3297, 0.8911, 0.3261, 0.8951, 0.3406, 0.8549, 0.348, 0.5701, 0.3339, 0.5993, 0.3408, 0.5924, 0.3553, 0.5642, 0.3443, 0.7106, 0.3553, 0.739, 0.3563, 0.7398, 0.3816, 0.7088, 0.38, 0.8951, 0.3406, 0.9437, 0.3285, 0.9483, 0.3367, 0.9019, 0.3551, 0.5363, 0.324, 0.5701, 0.3339, 0.5642, 0.3443, 0.5329, 0.3295, 0.6833, 0.3532, 0.7106, 0.3553, 0.7088, 0.38, 0.6792, 0.3763, 0.8549, 0.348, 0.8951, 0.3406, 0.9019, 0.3551, 0.8621, 0.3669, 0.657, 0.3498, 0.6833, 0.3532, 0.6792, 0.3763, 0.6511, 0.3704, 0.8222, 0.3521, 0.8549, 0.348, 0.8621, 0.3669, 0.8286, 0.3739, 0.641, 0.3478, 0.657, 0.3498, 0.6511, 0.3704, 0.6343, 0.3669, 0.7956, 0.3543, 0.8222, 0.3521, 0.8286, 0.3739, 0.8008, 0.3777, 0.623, 0.3453, 0.641, 0.3478, 0.6343, 0.3669, 0.6159, 0.3626, 0.7686, 0.3558, 0.7956, 0.3543, 0.8008, 0.3777, 0.7719, 0.3805, 0.5993, 0.3408, 0.623, 0.3453, 0.6159, 0.3626, 0.5924, 0.3553, 0.739, 0.3563, 0.7686, 0.3558, 0.7719, 0.3805, 0.7398, 0.3816, 0.6159, 0.3626, 0.6343, 0.3669, 0.624, 0.3876, 0.6052, 0.3806, 0.7719, 0.3805, 0.8008, 0.3777, 0.8087, 0.404, 0.777, 0.4088, 0.5924, 0.3553, 0.6159, 0.3626, 0.6052, 0.3806, 0.5821, 0.3697, 0.7398, 0.3816, 0.7719, 0.3805, 0.777, 0.4088, 0.7409, 0.4108, 0.5642, 0.3443, 0.5924, 0.3553, 0.5821, 0.3697, 0.5559, 0.3542, 0.7088, 0.38, 0.7398, 0.3816, 0.7409, 0.4108, 0.7059, 0.4086, 0.9019, 0.3551, 0.9483, 0.3367, 0.9548, 0.3443, 0.9119, 0.3695, 0.5329, 0.3295, 0.5642, 0.3443, 0.5559, 0.3542, 0.5281, 0.3344, 0.6792, 0.3763, 0.7088, 0.38, 0.7059, 0.4086, 0.6726, 0.4028, 0.8621, 0.3669, 0.9019, 0.3551, 0.9119, 0.3695, 0.8728, 0.3867, 0.6511, 0.3704, 0.6792, 0.3763, 0.6726, 0.4028, 0.6417, 0.3934, 0.8286, 0.3739, 0.8621, 0.3669, 0.8728, 0.3867, 0.8384, 0.3976, 0.6343, 0.3669, 0.6511, 0.3704, 0.6417, 0.3934, 0.624, 0.3876, 0.8008, 0.3777, 0.8286, 0.3739, 0.8384, 0.3976, 0.8087, 0.404, 0.8728, 0.3867, 0.9119, 0.3695, 0.9252, 0.3836, 0.8877, 0.4076, 0.6417, 0.3934, 0.6726, 0.4028, 0.6624, 0.4341, 0.6277, 0.4195, 0.8384, 0.3976, 0.8728, 0.3867, 0.8877, 0.4076, 0.8525, 0.424, 0.624, 0.3876, 0.6417, 0.3934, 0.6277, 0.4195, 0.6087, 0.4102, 0.8087, 0.404, 0.8384, 0.3976, 0.8525, 0.424, 0.8204, 0.4344, 0.6052, 0.3806, 0.624, 0.3876, 0.6087, 0.4102, 0.5897, 0.3994, 0.777, 0.4088, 0.8087, 0.404, 0.8204, 0.4344, 0.7844, 0.4424, 0.5821, 0.3697, 0.6052, 0.3806, 0.5897, 0.3994, 0.5679, 0.3837, 0.7409, 0.4108, 0.777, 0.4088, 0.7844, 0.4424, 0.7424, 0.4462, 0.5559, 0.3542, 0.5821, 0.3697, 0.5679, 0.3837, 0.545, 0.363, 0.7059, 0.4086, 0.7409, 0.4108, 0.7424, 0.4462, 0.7012, 0.4431, 0.9119, 0.3695, 0.9548, 0.3443, 0.9631, 0.3512, 0.9252, 0.3836, 0.5281, 0.3344, 0.5559, 0.3542, 0.545, 0.363, 0.5223, 0.3385, 0.6726, 0.4028, 0.7059, 0.4086, 0.7012, 0.4431, 0.6624, 0.4341, 0.7424, 0.4462, 0.7844, 0.4424, 0.7955, 0.4836, 0.7447, 0.4904, 0.545, 0.363, 0.5679, 0.3837, 0.5495, 0.3963, 0.5317, 0.3702, 0.7012, 0.4431, 0.7424, 0.4462, 0.7447, 0.4904, 0.6939, 0.4864, 0.9252, 0.3836, 0.9631, 0.3512, 0.9731, 0.3569, 0.9421, 0.3969, 0.5223, 0.3385, 0.545, 0.363, 0.5317, 0.3702, 0.5154, 0.3417, 0.6624, 0.4341, 0.7012, 0.4431, 0.6939, 0.4864, 0.6466, 0.4723, 0.8877, 0.4076, 0.9252, 0.3836, 0.9421, 0.3969, 0.9078, 0.4292, 0.6277, 0.4195, 0.6624, 0.4341, 0.6466, 0.4723, 0.6064, 0.4495, 0.8525, 0.424, 0.8877, 0.4076, 0.9078, 0.4292, 0.8723, 0.4534, 0.6087, 0.4102, 0.6277, 0.4195, 0.6064, 0.4495, 0.5864, 0.4347, 0.8204, 0.4344, 0.8525, 0.424, 0.8723, 0.4534, 0.8373, 0.4705, 0.5897, 0.3994, 0.6087, 0.4102, 0.5864, 0.4347, 0.5682, 0.4183, 0.7844, 0.4424, 0.8204, 0.4344, 0.8373, 0.4705, 0.7955, 0.4836, 0.5679, 0.3837, 0.5897, 0.3994, 0.5682, 0.4183, 0.5495, 0.3963, 0.5864, 0.4347, 0.6064, 0.4495, 0.5736, 0.4841, 0.5533, 0.46, 0.8373, 0.4705, 0.8723, 0.4534, 0.9003, 0.4857, 0.8688, 0.5085, 0.5682, 0.4183, 0.5864, 0.4347, 0.5533, 0.46, 0.5386, 0.4351, 0.7955, 0.4836, 0.8373, 0.4705, 0.8688, 0.5085, 0.8123, 0.5347, 0.5495, 0.3963, 0.5682, 0.4183, 0.5386, 0.4351, 0.5264, 0.4058, 0.7447, 0.4904, 0.7955, 0.4836, 0.8123, 0.5347, 0.7485, 0.5478, 0.5317, 0.3702, 0.5495, 0.3963, 0.5264, 0.4058, 0.5164, 0.3749, 0.6939, 0.4864, 0.7447, 0.4904, 0.7485, 0.5478, 0.6825, 0.5434, 0.9421, 0.3969, 0.9731, 0.3569, 0.9846, 0.3613, 0.963, 0.4087, 0.5154, 0.3417, 0.5317, 0.3702, 0.5164, 0.3749, 0.5078, 0.3437, 0.6466, 0.4723, 0.6939, 0.4864, 0.6825, 0.5434, 0.6215, 0.5209, 0.9078, 0.4292, 0.9421, 0.3969, 0.963, 0.4087, 0.9343, 0.4509, 0.6064, 0.4495, 0.6466, 0.4723, 0.6215, 0.5209, 0.5736, 0.4841, 0.8723, 0.4534, 0.9078, 0.4292, 0.9343, 0.4509, 0.9003, 0.4857, 0.5078, 0.3437, 0.5164, 0.3749, 0.4999, 0.3765, 0.4999, 0.3443, 0.6215, 0.5209, 0.6825, 0.5434, 0.6646, 0.6241, 0.5803, 0.5856, 0.9343, 0.4509, 0.963, 0.4087, 0.9879, 0.4178, 0.9685, 0.4713, 0.5736, 0.4841, 0.6215, 0.5209, 0.5803, 0.5856, 0.5193, 0.524, 0.9003, 0.4857, 0.9343, 0.4509, 0.9685, 0.4713, 0.9387, 0.5202, 0.5533, 0.46, 0.5736, 0.4841, 0.5193, 0.524, 0.4998, 0.4836, 0.8688, 0.5085, 0.9003, 0.4857, 0.9387, 0.5202, 0.9067, 0.5561, 0.5386, 0.4351, 0.5533, 0.46, 0.4998, 0.4836, 0.4998, 0.4439, 0.8123, 0.5347, 0.8688, 0.5085, 0.9067, 0.5561, 0.8392, 0.6002, 0.5264, 0.4058, 0.5386, 0.4351, 0.4998, 0.4439, 0.4998, 0.4093, 0.7485, 0.5478, 0.8123, 0.5347, 0.8392, 0.6002, 0.7567, 0.625, 0.5164, 0.3749, 0.5264, 0.4058, 0.4998, 0.4093, 0.4999, 0.3765, 0.6825, 0.5434, 0.7485, 0.5478, 0.7567, 0.625, 0.6646, 0.6241, 0.963, 0.4087, 0.9846, 0.3613, 0.9973, 0.3637, 0.9879, 0.4178, 0.4998, 0.4093, 0.4998, 0.4439, 0.4611, 0.4351, 0.4733, 0.4058, 0.2428, 0.6242, 0.1606, 0.5989, 0.1877, 0.5341, 0.2513, 0.5473, 0.4999, 0.3765, 0.4998, 0.4093, 0.4733, 0.4058, 0.4833, 0.3749, 0.3348, 0.6237, 0.2428, 0.6242, 0.2513, 0.5473, 0.3172, 0.5431, 0.01236, 0.4175, 0.002799, 0.3637, 0.01548, 0.3612, 0.03714, 0.4084, 0.4999, 0.3443, 0.4999, 0.3765, 0.4833, 0.3749, 0.4919, 0.3437, 0.4192, 0.5855, 0.3348, 0.6237, 0.3172, 0.5431, 0.3781, 0.5207, 0.032, 0.4707, 0.01236, 0.4175, 0.03714, 0.4084, 0.06593, 0.4502, 0.4803, 0.524, 0.4192, 0.5855, 0.3781, 0.5207, 0.4261, 0.484, 0.062, 0.5192, 0.032, 0.4707, 0.06593, 0.4502, 0.1, 0.4846, 0.4998, 0.4836, 0.4803, 0.524, 0.4261, 0.484, 0.4464, 0.46, 0.09391, 0.5547, 0.062, 0.5192, 0.1, 0.4846, 0.1317, 0.5071, 0.4998, 0.4439, 0.4998, 0.4836, 0.4464, 0.46, 0.4611, 0.4351, 0.1606, 0.5989, 0.09391, 0.5547, 0.1317, 0.5071, 0.1877, 0.5341, 0.4464, 0.46, 0.4261, 0.484, 0.3933, 0.4494, 0.4133, 0.4346, 0.1317, 0.5071, 0.1, 0.4846, 0.1273, 0.4523, 0.1572, 0.4664, 0.4611, 0.4351, 0.4464, 0.46, 0.4133, 0.4346, 0.4315, 0.4182, 0.1877, 0.5341, 0.1317, 0.5071, 0.1572, 0.4664, 0.2047, 0.4831, 0.4733, 0.4058, 0.4611, 0.4351, 0.4315, 0.4182, 0.4502, 0.3963, 0.2513, 0.5473, 0.1877, 0.5341, 0.2047, 0.4831, 0.2553, 0.49, 0.4833, 0.3749, 0.4733, 0.4058, 0.4502, 0.3963, 0.468, 0.3702, 0.3172, 0.5431, 0.2513, 0.5473, 0.2553, 0.49, 0.3059, 0.4861, 0.03714, 0.4084, 0.01548, 0.3612, 0.02694, 0.3568, 0.05789, 0.3966, 0.4919, 0.3437, 0.4833, 0.3749, 0.468, 0.3702, 0.4843, 0.3417, 0.3781, 0.5207, 0.3172, 0.5431, 0.3059, 0.4861, 0.3531, 0.4721, 0.06593, 0.4502, 0.03714, 0.4084, 0.05789, 0.3966, 0.09211, 0.4285, 0.4261, 0.484, 0.3781, 0.5207, 0.3531, 0.4721, 0.3933, 0.4494, 0.1, 0.4846, 0.06593, 0.4502, 0.09211, 0.4285, 0.1273, 0.4523, 0.4843, 0.3417, 0.468, 0.3702, 0.4547, 0.363, 0.4775, 0.3385, 0.3531, 0.4721, 0.3059, 0.4861, 0.2986, 0.4429, 0.3374, 0.4339, 0.09211, 0.4285, 0.05789, 0.3966, 0.07472, 0.3833, 0.112, 0.407, 0.3933, 0.4494, 0.3531, 0.4721, 0.3374, 0.4339, 0.3721, 0.4194, 0.1273, 0.4523, 0.09211, 0.4285, 0.112, 0.407, 0.1469, 0.4232, 0.4133, 0.4346, 0.3933, 0.4494, 0.3721, 0.4194, 0.3911, 0.4101, 0.1572, 0.4664, 0.1273, 0.4523, 0.1469, 0.4232, 0.1747, 0.4319, 0.4315, 0.4182, 0.4133, 0.4346, 0.3911, 0.4101, 0.41, 0.3994, 0.2047, 0.4831, 0.1572, 0.4664, 0.1747, 0.4319, 0.2158, 0.4422, 0.4502, 0.3963, 0.4315, 0.4182, 0.41, 0.3994, 0.4318, 0.3837, 0.2553, 0.49, 0.2047, 0.4831, 0.2158, 0.4422, 0.2576, 0.4459, 0.468, 0.3702, 0.4502, 0.3963, 0.4318, 0.3837, 0.4547, 0.363, 0.3059, 0.4861, 0.2553, 0.49, 0.2576, 0.4459, 0.2986, 0.4429, 0.05789, 0.3966, 0.02694, 0.3568, 0.03687, 0.351, 0.07472, 0.3833, 0.4318, 0.3837, 0.41, 0.3994, 0.3946, 0.3806, 0.4177, 0.3697, 0.2576, 0.4459, 0.2158, 0.4422, 0.2232, 0.4087, 0.2591, 0.4107, 0.4547, 0.363, 0.4318, 0.3837, 0.4177, 0.3697, 0.4438, 0.3541, 0.2986, 0.4429, 0.2576, 0.4459, 0.2591, 0.4107, 0.294, 0.4085, 0.07472, 0.3833, 0.03687, 0.351, 0.0451, 0.3442, 0.08791, 0.3692, 0.4775, 0.3385, 0.4547, 0.363, 0.4438, 0.3541, 0.4716, 0.3344, 0.3374, 0.4339, 0.2986, 0.4429, 0.294, 0.4085, 0.3272, 0.4027, 0.112, 0.407, 0.07472, 0.3833, 0.08791, 0.3692, 0.1268, 0.3863, 0.3721, 0.4194, 0.3374, 0.4339, 0.3272, 0.4027, 0.358, 0.3933, 0.1469, 0.4232, 0.112, 0.407, 0.1268, 0.3863, 0.1609, 0.3971, 0.3911, 0.4101, 0.3721, 0.4194, 0.358, 0.3933, 0.3758, 0.3875, 0.1747, 0.4319, 0.1469, 0.4232, 0.1609, 0.3971, 0.1868, 0.4023, 0.41, 0.3994, 0.3911, 0.4101, 0.3758, 0.3875, 0.3946, 0.3806, 0.2158, 0.4422, 0.1747, 0.4319, 0.1868, 0.4023, 0.2232, 0.4087, 0.3758, 0.3875, 0.358, 0.3933, 0.3487, 0.3704, 0.3655, 0.3668, 0.1868, 0.4023, 0.1609, 0.3971, 0.1706, 0.3736, 0.1951, 0.3766, 0.3946, 0.3806, 0.3758, 0.3875, 0.3655, 0.3668, 0.3838, 0.3625, 0.2232, 0.4087, 0.1868, 0.4023, 0.1951, 0.3766, 0.2281, 0.3805, 0.4177, 0.3697, 0.3946, 0.3806, 0.3838, 0.3625, 0.4074, 0.3553, 0.2591, 0.4107, 0.2232, 0.4087, 0.2281, 0.3805, 0.2602, 0.3816, 0.4438, 0.3541, 0.4177, 0.3697, 0.4074, 0.3553, 0.4355, 0.3443, 0.294, 0.4085, 0.2591, 0.4107, 0.2602, 0.3816, 0.291, 0.38, 0.08791, 0.3692, 0.0451, 0.3442, 0.05154, 0.3366, 0.09777, 0.3548, 0.4716, 0.3344, 0.4438, 0.3541, 0.4355, 0.3443, 0.4669, 0.3295, 0.3272, 0.4027, 0.294, 0.4085, 0.291, 0.38, 0.3206, 0.3763, 0.1268, 0.3863, 0.08791, 0.3692, 0.09777, 0.3548, 0.1374, 0.3666, 0.358, 0.3933, 0.3272, 0.4027, 0.3206, 0.3763, 0.3487, 0.3704, 0.1609, 0.3971, 0.1268, 0.3863, 0.1374, 0.3666, 0.1706, 0.3736, 0.09777, 0.3548, 0.05154, 0.3366, 0.05613, 0.3285, 0.1046, 0.3404, 0.4669, 0.3295, 0.4355, 0.3443, 0.4297, 0.3338, 0.4634, 0.324, 0.3206, 0.3763, 0.291, 0.38, 0.2893, 0.3553, 0.3165, 0.3532, 0.1374, 0.3666, 0.09777, 0.3548, 0.1046, 0.3404, 0.1446, 0.3478, 0.3487, 0.3704, 0.3206, 0.3763, 0.3165, 0.3532, 0.3428, 0.3498, 0.1706, 0.3736, 0.1374, 0.3666, 0.1446, 0.3478, 0.1771, 0.352, 0.3655, 0.3668, 0.3487, 0.3704, 0.3428, 0.3498, 0.3588, 0.3478, 0.1951, 0.3766, 0.1706, 0.3736, 0.1771, 0.352, 0.2005, 0.3538, 0.3838, 0.3625, 0.3655, 0.3668, 0.3588, 0.3478, 0.3768, 0.3452, 0.2281, 0.3805, 0.1951, 0.3766, 0.2005, 0.3538, 0.2313, 0.3559, 0.4074, 0.3553, 0.3838, 0.3625, 0.3768, 0.3452, 0.4004, 0.3408, 0.2602, 0.3816, 0.2281, 0.3805, 0.2313, 0.3559, 0.2609, 0.3564, 0.4355, 0.3443, 0.4074, 0.3553, 0.4004, 0.3408, 0.4297, 0.3338, 0.291, 0.38, 0.2602, 0.3816, 0.2609, 0.3564, 0.2893, 0.3553, 0.2313, 0.3559, 0.2005, 0.3538, 0.2036, 0.3327, 0.2332, 0.3336, 0.4004, 0.3408, 0.3768, 0.3452, 0.3728, 0.3286, 0.3965, 0.3265, 0.2609, 0.3564, 0.2313, 0.3559, 0.2332, 0.3336, 0.2614, 0.3337, 0.4297, 0.3338, 0.4004, 0.3408, 0.3965, 0.3265, 0.4262, 0.3231, 0.2893, 0.3553, 0.2609, 0.3564, 0.2614, 0.3337, 0.2883, 0.3332, 0.1046, 0.3404, 0.05613, 0.3285, 0.05886, 0.32, 0.1085, 0.326, 0.4634, 0.324, 0.4297, 0.3338, 0.4262, 0.3231, 0.4614, 0.3182, 0.3165, 0.3532, 0.2893, 0.3553, 0.2883, 0.3332, 0.3143, 0.3322, 0.1446, 0.3478, 0.1046, 0.3404, 0.1085, 0.326, 0.1487, 0.3297, 0.3428, 0.3498, 0.3165, 0.3532, 0.3143, 0.3322, 0.3394, 0.3306, 0.1771, 0.352, 0.1446, 0.3478, 0.1487, 0.3297, 0.1808, 0.3318, 0.3588, 0.3478, 0.3428, 0.3498, 0.3394, 0.3306, 0.355, 0.3297, 0.2005, 0.3538, 0.1771, 0.352, 0.1808, 0.3318, 0.2036, 0.3327, 0.3768, 0.3452, 0.3588, 0.3478, 0.355, 0.3297, 0.3728, 0.3286, 0.05975, 0.3115, 7.904e-05, 0.3112, 0.05894, 0.3029, 0.4999, 0.3122, 0.4607, 0.3122, 0.4614, 0.3063, 0.05894, 0.3029, 7.904e-05, 0.3112, 0.05628, 0.2944, 0.4999, 0.3122, 0.4614, 0.3063, 0.4634, 0.3004, 0.05628, 0.2944, 7.904e-05, 0.3112, 0.05175, 0.2862, 0.4999, 0.3122, 0.4634, 0.3004, 0.4669, 0.295, 0.4999, 0.3122, 0.4669, 0.295, 0.4716, 0.2901, 0.05175, 0.2862, 7.904e-05, 0.3112, 0.04538, 0.2786, 0.04538, 0.2786, 7.904e-05, 0.3112, 0.0372, 0.2717, 0.4999, 0.3122, 0.4716, 0.2901, 0.4775, 0.2859, 0.0372, 0.2717, 7.904e-05, 0.3112, 0.0273, 0.2658, 0.4999, 0.3122, 0.4775, 0.2859, 0.4843, 0.2828, 0.4999, 0.3122, 0.4843, 0.2828, 0.4919, 0.2808, 0.0273, 0.2658, 7.904e-05, 0.3112, 0.01587, 0.2614, 0.01587, 0.2614, 7.904e-05, 0.3112, 0.00319, 0.2587, 0.4999, 0.3122, 0.4919, 0.2808, 0.4999, 0.2801, 0.9967, 0.2585, 0.9999, 0.3111, 0.984, 0.2612, 0.4999, 0.3122, 0.4999, 0.2801, 0.5078, 0.2808, 0.4999, 0.3122, 0.5078, 0.2808, 0.5154, 0.2828, 0.984, 0.2612, 0.9999, 0.3111, 0.9725, 0.2656, 0.9725, 0.2656, 0.9999, 0.3111, 0.9626, 0.2715, 0.4999, 0.3122, 0.5154, 0.2828, 0.5223, 0.2859, 0.9626, 0.2715, 0.9999, 0.3111, 0.9544, 0.2785, 0.4999, 0.3122, 0.5223, 0.2859, 0.5282, 0.2901, 0.4999, 0.3122, 0.5282, 0.2901, 0.5329, 0.295, 0.9544, 0.2785, 0.9999, 0.3111, 0.9481, 0.2862, 0.9481, 0.2862, 0.9999, 0.3111, 0.9435, 0.2944, 0.4999, 0.3122, 0.5329, 0.295, 0.5363, 0.3004, 0.4999, 0.3122, 0.5363, 0.3004, 0.5383, 0.3063, 0.9435, 0.2944, 0.9999, 0.3111, 0.9409, 0.3029, 0.4999, 0.3122, 0.5383, 0.3063, 0.539, 0.3122, 0.9409, 0.3029, 0.9999, 0.3111, 0.9401, 0.3115, 0.9401, 0.3115, 0.9999, 0.3111, 0.941, 0.3201, 0.4999, 0.3122, 0.539, 0.3122, 0.5383, 0.3182, 0.4999, 0.3122, 0.5383, 0.3182, 0.5363, 0.324, 0.941, 0.3201, 0.9999, 0.3111, 0.9437, 0.3285, 0.4999, 0.3122, 0.5363, 0.324, 0.5329, 0.3295, 0.9437, 0.3285, 0.9999, 0.3111, 0.9483, 0.3367, 0.9483, 0.3367, 0.9999, 0.3111, 0.9548, 0.3443, 0.4999, 0.3122, 0.5329, 0.3295, 0.5281, 0.3344, 0.4999, 0.3122, 0.5281, 0.3344, 0.5223, 0.3385, 0.9548, 0.3443, 0.9999, 0.3111, 0.9631, 0.3512, 0.9631, 0.3512, 0.9999, 0.3111, 0.9731, 0.3569, 0.4999, 0.3122, 0.5223, 0.3385, 0.5154, 0.3417, 0.9731, 0.3569, 0.9999, 0.3111, 0.9846, 0.3613, 0.4999, 0.3122, 0.5154, 0.3417, 0.5078, 0.3437, 0.4999, 0.3122, 0.5078, 0.3437, 0.4999, 0.3443, 0.9846, 0.3613, 0.9999, 0.3111, 0.9973, 0.3637, 0.002799, 0.3637, 7.904e-05, 0.3112, 0.01548, 0.3612, 0.4999, 0.3122, 0.4999, 0.3443, 0.4919, 0.3437, 0.01548, 0.3612, 7.904e-05, 0.3112, 0.02694, 0.3568, 0.4999, 0.3122, 0.4919, 0.3437, 0.4843, 0.3417, 0.4999, 0.3122, 0.4843, 0.3417, 0.4775, 0.3385, 0.02694, 0.3568, 7.904e-05, 0.3112, 0.03687, 0.351, 0.03687, 0.351, 7.904e-05, 0.3112, 0.0451, 0.3442, 0.4999, 0.3122, 0.4775, 0.3385, 0.4716, 0.3344, 0.0451, 0.3442, 7.904e-05, 0.3112, 0.05154, 0.3366, 0.4999, 0.3122, 0.4716, 0.3344, 0.4669, 0.3295, 0.4999, 0.3122, 0.4669, 0.3295, 0.4634, 0.324, 0.05154, 0.3366, 7.904e-05, 0.3112, 0.05613, 0.3285, 0.05613, 0.3285, 7.904e-05, 0.3112, 0.05886, 0.32, 0.4999, 0.3122, 0.4634, 0.324, 0.4614, 0.3182, 0.3394, 0.3306, 0.3143, 0.3322, 0.3135, 0.3122, 0.3382, 0.3122, 0.1808, 0.3318, 0.1487, 0.3297, 0.15, 0.3119, 0.1822, 0.3122, 0.355, 0.3297, 0.3394, 0.3306, 0.3382, 0.3122, 0.3537, 0.3122, 0.2036, 0.3327, 0.1808, 0.3318, 0.1822, 0.3122, 0.2047, 0.3126, 0.3728, 0.3286, 0.355, 0.3297, 0.3537, 0.3122, 0.3715, 0.3122, 0.2332, 0.3336, 0.2036, 0.3327, 0.2047, 0.3126, 0.2337, 0.3122, 0.3965, 0.3265, 0.3728, 0.3286, 0.3715, 0.3122, 0.3952, 0.3122, 0.2614, 0.3337, 0.2332, 0.3336, 0.2337, 0.3122, 0.2616, 0.3122, 0.05886, 0.32, 7.904e-05, 0.3112, 0.05975, 0.3115, 0.4262, 0.3231, 0.3965, 0.3265, 0.3952, 0.3122, 0.4252, 0.3122, 0.2883, 0.3332, 0.2614, 0.3337, 0.2616, 0.3122, 0.2881, 0.3122, 0.1085, 0.326, 0.05886, 0.32, 0.05975, 0.3115, 0.1098, 0.3117, 0.4614, 0.3182, 0.4262, 0.3231, 0.4252, 0.3122, 0.4607, 0.3122, 0.3143, 0.3322, 0.2883, 0.3332, 0.2881, 0.3122, 0.3135, 0.3122, 0.1487, 0.3297, 0.1085, 0.326, 0.1098, 0.3117, 0.15, 0.3119, 0.4999, 0.3122, 0.4614, 0.3182, 0.4607, 0.3122])
me_sphere.materials.append(mat_material_001)
me_sphere.use_remesh_preserve_volume = False
me_sphere.use_remesh_preserve_attributes = False
me_sphere.use_mirror_vertex_groups = False
me_sphere.update()
me_cube = bpy.data.meshes.new('Cube')
me_cube.from_pydata([(1.0, 1.0, -1.0), (1.0, -1.0, -1.0), (-1.0, -1.0, -1.0), (-1.0, 1.0, -1.0), (0.6349, 0.733, 0.8694), (0.6349, -0.733, 0.8694), (-0.4557, -0.9355, 0.8695), (-0.5609, 0.8577, 1.0), (0.5609, 0.8577, 1.0), (0.5609, -0.8577, 1.0), (-0.5609, -0.8577, 1.0), (-0.5609, 0.8577, 1.0), (1.017, 0.8567, -0.8694), (0.8375, 1.069, -0.8695), (1.017, -0.8567, -0.8694), (0.8375, -1.069, -0.8695), (-1.0, 1.0, -1.0), (-0.8375, 1.069, -0.8695), (0.4557, 0.9355, 0.8695), (0.5609, 0.8577, 1.0), (0.5609, 0.8577, 1.0), (-0.8375, -1.069, -0.8695), (-1.0, -1.0, -1.0), (0.4557, -0.9355, 0.8695), (0.5609, -0.8577, 1.0), (0.5609, -0.8577, 1.0), (-0.5609, -0.8577, 1.0), (-0.5609, -0.8577, 1.0), (-0.5609, -0.8577, 1.0), (-0.4557, 0.9355, 0.8695), (-0.5609, 0.8577, 1.0), (-0.5609, 0.8577, 1.0), (0.5609, 0.8577, 1.0), (0.5609, 0.8577, 1.0), (0.5609, -0.8577, 1.0), (0.5609, -0.8577, 1.0), (-0.5609, 0.8577, 1.0), (-0.5609, 0.8577, 1.0), (-0.5609, -0.8577, 1.0), (-0.5609, -0.8577, 1.0), (0.5609, 0.8577, 1.0), (0.5609, -0.8577, 1.0), (-0.5609, -0.8577, 1.0), (-0.5609, 0.8577, 1.0), (0.4406, 0.7374, 1.079), (0.4406, -0.7374, 1.079), (-0.4406, 0.7374, 1.079), (-0.4406, -0.7374, 1.079), (1.0, 1.0, -1.0), (0.5609, 0.8577, 1.0), (1.0, -1.0, -1.0), (0.5609, -0.8577, 1.0), (-1.0, -1.0, -1.0), (-0.5609, -0.8577, 1.0), (0.5609, 0.8577, 1.0), (-0.5609, 0.8577, 1.0), (0.5609, -0.8577, 1.0), (1.0, 1.0, -1.0), (-1.0, 1.0, -1.0), (1.0, -1.0, -1.0)], [], [(0, 1, 2, 3), (30, 26, 38, 36), (12, 4, 5, 14), (15, 23, 6, 21), (22, 27, 7, 16), (18, 13, 17, 29), (8, 9, 10, 11), (24, 19, 32, 34), (20, 31, 37, 33), (28, 25, 35, 39), (44, 46, 47, 45), (9, 8, 40, 41), (11, 10, 42, 43), (8, 11, 43, 40), (10, 9, 41, 42), (44, 45, 41, 40), (46, 44, 40, 43), (45, 47, 42, 41), (47, 46, 43, 42), (4, 12, 48, 49), (14, 5, 51, 50), (5, 4, 49, 51), (12, 14, 50, 48), (21, 6, 53, 52), (18, 29, 55, 54), (6, 23, 56, 53), (17, 13, 57, 58), (13, 18, 54, 57), (15, 21, 52, 59), (23, 15, 59, 56), (29, 17, 58, 55)])
_uv = me_cube.uv_layers.new(name='UVMap')
_uv.uv.foreach_set('vector', [0.6636, 0.3317, 0.3321, 0.3317, 0.3321, 0.0001988, 0.6636, 0.0001989, 0.2734, 0.4117, 0.0001988, 0.4117, 0.0001988, 0.376, 0.2734, 0.376, 0.621, 0.3689, 0.6194, 0.6298, 0.3843, 0.6286, 0.3737, 0.3681, 0.6281, 0.7054, 0.5889, 0.959, 0.4311, 0.9592, 0.3785, 0.7042, 0.0001988, 0.3396, 0.02378, 0.0001988, 0.3081, 0.0001989, 0.3317, 0.3396, 0.7595, 0.6242, 0.7069, 0.3693, 0.9565, 0.3704, 0.9173, 0.624, 0.0, 0.0, 1.0, 0.0, 1.0, 1.0, 0.0, 1.0, 0.0001988, 0.34, 0.2734, 0.3403, 0.2734, 0.3756, 0.002496, 0.3756, 0.1804, 0.4595, 0.0001988, 0.4595, 0.0001988, 0.436, 0.1804, 0.436, 0.0001988, 0.4121, 0.1804, 0.4121, 0.1804, 0.4356, 0.0001988, 0.4356, 0.0, 0.0, 1.0, 0.0, 1.0, 1.0, 0.0, 1.0, 0.0, 0.0, 1.0, 0.0, 1.0, 1.0, 0.0, 1.0, 0.0, 0.0, 1.0, 0.0, 1.0, 1.0, 0.0, 1.0, 0.0, 0.0, 1.0, 0.0, 1.0, 1.0, 0.0, 1.0, 0.0, 0.0, 1.0, 0.0, 1.0, 1.0, 0.0, 1.0, 0.0, 0.0, 1.0, 0.0, 1.0, 1.0, 0.0, 1.0, 0.0, 0.0, 1.0, 0.0, 1.0, 1.0, 0.0, 1.0, 0.0, 0.0, 1.0, 0.0, 1.0, 1.0, 0.0, 1.0, 0.0, 0.0, 1.0, 0.0, 1.0, 1.0, 0.0, 1.0, 0.6194, 0.6298, 0.621, 0.3689, 0.6601, 0.3321, 0.6558, 0.6667, 0.3737, 0.3681, 0.3843, 0.6286, 0.3499, 0.666, 0.3321, 0.3321, 0.3843, 0.6286, 0.6194, 0.6298, 0.6558, 0.6667, 0.3499, 0.666, 0.621, 0.3689, 0.3737, 0.3681, 0.3321, 0.3321, 0.6601, 0.3321, 0.3785, 0.7042, 0.4311, 0.9592, 0.4025, 0.9904, 0.3321, 0.6671, 0.7595, 0.6242, 0.9173, 0.624, 0.9471, 0.6537, 0.7309, 0.6554, 0.4311, 0.9592, 0.5889, 0.959, 0.6187, 0.9887, 0.4025, 0.9904, 0.9565, 0.3704, 0.7069, 0.3693, 0.6605, 0.3321, 0.9998, 0.3321, 0.7069, 0.3693, 0.7595, 0.6242, 0.7309, 0.6554, 0.6605, 0.3321, 0.6281, 0.7054, 0.3785, 0.7042, 0.3321, 0.6671, 0.6714, 0.6671, 0.5889, 0.959, 0.6281, 0.7054, 0.6714, 0.6671, 0.6187, 0.9887, 0.9173, 0.624, 0.9565, 0.3704, 0.9998, 0.3321, 0.9471, 0.6537])
_ca = me_cube.color_attributes.new('Col', 'BYTE_COLOR', 'CORNER')
_ca.data.foreach_set('color', [1.0, 1.0, 1.0, 1.0, 1.0, 1.0, 1.0, 1.0, 1.0, 1.0, 1.0, 1.0, 1.0, 1.0, 1.0, 1.0, 1.0, 1.0, 1.0, 1.0, 1.0, 1.0, 1.0, 1.0, 1.0, 1.0, 1.0, 1.0, 1.0, 1.0, 1.0, 1.0, 1.0, 1.0, 1.0, 1.0, 1.0, 1.0, 1.0, 1.0, 1.0, 1.0, 1.0, 1.0, 1.0, 1.0, 1.0, 1.0, 1.0, 1.0, 1.0, 1.0, 1.0, 1.0, 1.0, 1.0, 1.0, 1.0, 1.0, 1.0, 1.0, 1.0, 1.0, 1.0, 1.0, 1.0, 1.0, 1.0, 1.0, 1.0, 1.0, 1.0, 1.0, 1.0, 1.0, 1.0, 1.0, 1.0, 1.0, 1.0, 1.0, 1.0, 1.0, 1.0, 1.0, 1.0, 1.0, 1.0, 1.0, 1.0, 1.0, 1.0, 1.0, 1.0, 1.0, 1.0, 1.0, 1.0, 1.0, 1.0, 1.0, 1.0, 1.0, 1.0, 1.0, 1.0, 1.0, 1.0, 1.0, 1.0, 1.0, 1.0, 1.0, 1.0, 1.0, 1.0, 1.0, 1.0, 1.0, 1.0, 1.0, 1.0, 1.0, 1.0, 1.0, 1.0, 1.0, 1.0, 1.0, 1.0, 1.0, 1.0, 1.0, 1.0, 1.0, 1.0, 1.0, 1.0, 1.0, 1.0, 1.0, 1.0, 1.0, 1.0, 1.0, 1.0, 1.0, 1.0, 1.0, 1.0, 1.0, 1.0, 1.0, 1.0, 1.0, 1.0, 1.0, 1.0, 1.0, 1.0, 1.0, 1.0, 1.0, 1.0, 1.0, 1.0, 1.0, 1.0, 1.0, 1.0, 1.0, 1.0, 1.0, 1.0, 1.0, 1.0, 1.0, 1.0, 1.0, 1.0, 1.0, 1.0, 1.0, 1.0, 1.0, 1.0, 1.0, 1.0, 1.0, 1.0, 1.0, 1.0, 1.0, 1.0, 1.0, 1.0, 1.0, 1.0, 1.0, 1.0, 1.0, 1.0, 1.0, 1.0, 1.0, 1.0, 1.0, 1.0, 1.0, 1.0, 1.0, 1.0, 1.0, 1.0, 1.0, 1.0, 1.0, 1.0, 1.0, 1.0, 1.0, 1.0, 1.0, 1.0, 1.0, 1.0, 1.0, 1.0, 1.0, 1.0, 1.0, 1.0, 1.0, 1.0, 1.0, 1.0, 1.0, 1.0, 1.0, 1.0, 1.0, 1.0, 1.0, 1.0, 1.0, 1.0, 1.0, 1.0, 1.0, 1.0, 1.0, 1.0, 1.0, 1.0, 1.0, 1.0, 1.0, 1.0, 1.0, 1.0, 1.0, 1.0, 1.0, 1.0, 1.0, 1.0, 1.0, 1.0, 1.0, 1.0, 1.0, 1.0, 1.0, 1.0, 1.0, 1.0, 1.0, 1.0, 1.0, 1.0, 1.0, 1.0, 1.0, 1.0, 1.0, 1.0, 1.0, 1.0, 1.0, 1.0, 1.0, 1.0, 1.0, 1.0, 1.0, 1.0, 1.0, 1.0, 1.0, 1.0, 1.0, 1.0, 1.0, 1.0, 1.0, 1.0, 1.0, 1.0, 1.0, 1.0, 1.0, 1.0, 1.0, 1.0, 1.0, 1.0, 1.0, 1.0, 1.0, 1.0, 1.0, 1.0, 1.0, 1.0, 1.0, 1.0, 1.0, 1.0, 1.0, 1.0, 1.0, 1.0, 1.0, 1.0, 1.0, 1.0, 1.0, 1.0, 1.0, 1.0, 1.0, 1.0, 1.0, 1.0, 1.0, 1.0, 1.0, 1.0, 1.0, 1.0, 1.0, 1.0, 1.0, 1.0, 1.0, 1.0, 1.0, 1.0, 1.0, 1.0, 1.0, 1.0, 1.0, 1.0, 1.0, 1.0, 1.0, 1.0, 1.0, 1.0, 1.0, 1.0, 1.0, 1.0, 1.0, 1.0, 1.0, 1.0, 1.0, 1.0, 1.0, 1.0, 1.0, 1.0, 1.0, 1.0, 1.0, 1.0, 1.0, 1.0, 1.0, 1.0, 1.0, 1.0, 1.0, 1.0, 1.0, 1.0, 1.0, 1.0, 1.0, 1.0, 1.0, 1.0, 1.0, 1.0, 1.0, 1.0, 1.0, 1.0, 1.0, 1.0, 1.0, 1.0, 1.0, 1.0, 1.0, 1.0, 1.0, 1.0, 1.0, 1.0, 1.0, 1.0, 1.0, 1.0, 1.0, 1.0, 1.0, 1.0, 1.0, 1.0, 1.0, 1.0, 1.0, 1.0, 1.0, 1.0, 1.0, 1.0, 1.0, 1.0, 1.0, 1.0, 1.0, 1.0, 1.0, 1.0, 1.0, 1.0, 1.0, 1.0, 1.0, 1.0, 1.0, 1.0, 1.0, 1.0, 1.0, 1.0, 1.0, 1.0, 1.0, 1.0, 1.0, 1.0, 1.0, 1.0, 1.0, 1.0, 1.0, 1.0, 1.0, 1.0, 1.0, 1.0, 1.0, 1.0, 1.0, 1.0, 1.0, 1.0, 1.0, 1.0, 1.0, 1.0, 1.0, 1.0, 1.0, 1.0, 1.0, 1.0, 1.0, 1.0, 1.0, 1.0])
me_cube.materials.append(mat_material)
me_cube.use_remesh_preserve_volume = False
me_cube.use_remesh_preserve_attributes = False
me_cube.use_mirror_vertex_groups = False
me_cube.use_paint_bone_selection = False
me_cube.use_paint_mask = True
me_cube.update()

# ---- objects
ob_sphere = bpy.data.objects.new('Sphere', me_sphere)
ob_cube = bpy.data.objects.new('Cube', me_cube)
ob_lamp = bpy.data.objects.new('Lamp', light_lamp)
ob_camera = bpy.data.objects.new('Camera', cam_camera)

# ---- transforms, parenting, visibility, modifiers, constraints
ob_sphere.location = (0.0, 0.0, 2.048)
ob_sphere.lineart.crease_threshold = 0.0
ob_cube.location = (0.0, 0.0, 0.0)
ob_cube.lock_rotations_4d = False
ob_cube.empty_display_type = 'ARROWS'
ob_cube.lineart.crease_threshold = 0.0
ob_lamp.location = (4.076, 1.005, 5.904)
ob_lamp.rotation_euler = (0.6503, 0.05522, 1.866)
ob_lamp.lock_rotations_4d = False
ob_lamp.empty_display_type = 'ARROWS'
ob_lamp.color = (0.0, 0.0, 0.0, 0.0)
ob_lamp.lineart.crease_threshold = 0.0
ob_camera.location = (7.481, -6.508, 5.344)
ob_camera.rotation_euler = (1.109, 0.01082, 0.8149)
ob_camera.lock_rotations_4d = False
ob_camera.empty_display_type = 'ARROWS'
ob_camera.color = (0.0, 0.0, 0.0, 0.0)
ob_camera.display_type = 'WIRE'
ob_camera.lineart.crease_threshold = 0.0

# ---- collection membership
col_collection_1.objects.link(ob_sphere)
col_collection_1.objects.link(ob_cube)
col_collection_1.objects.link(ob_lamp)
col_collection_1.objects.link(ob_camera)

# ---- scene / render settings (as saved in the file)
scene.camera = ob_camera
scene.frame_start = 1; scene.frame_end = 250; scene.frame_set(1)
scene.render.engine = 'BLENDER_EEVEE_NEXT'
scene.render.image_settings.color_mode = 'RGB'
scene.render.image_settings.compression = 90
scene.render.resolution_percentage = 50
scene.render.dither_intensity = 0.0
scene.render.bake_margin = 2
scene.cycles.use_denoising = False
scene.cycles.samples = 10
scene.cycles.sampling_pattern = 'TABULATED_SOBOL'
scene.cycles.light_sampling_threshold = 0.0
scene.cycles.use_adaptive_sampling = False
scene.cycles.use_light_tree = False
scene.cycles.blur_glossy = 0.0
scene.cycles.volume_bounces = 1
scene.cycles.pixel_filter_type = 'GAUSSIAN'
scene.cycles.sample_clamp_indirect = 0.0
scene.view_settings.view_transform = 'Standard'
bpy.context.view_layer.update()
